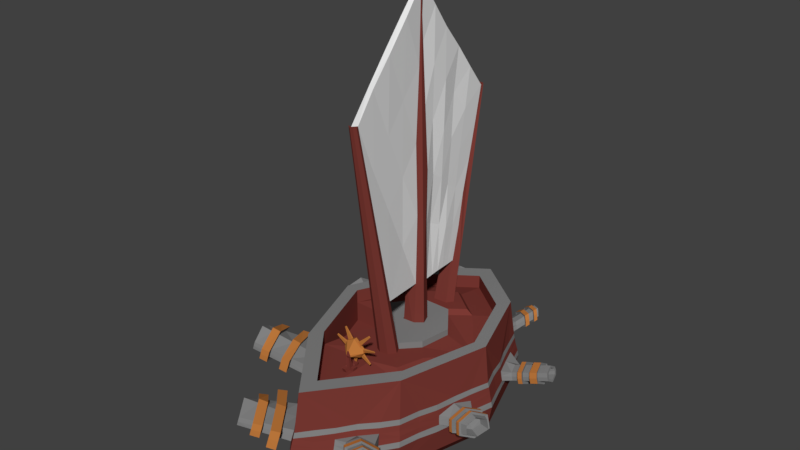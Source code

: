 # Source: pirateShip.blend  (saved by Blender 2.77.0; exported with 4.5.12 LTS)
import bpy
from mathutils import Matrix  # noqa: F401  (used for matrix-valued properties, if any)

bpy.ops.wm.read_factory_settings(use_empty=True)
scene = bpy.context.scene
scene.name = 'Scene'

# ---- collections
col_collection_1 = bpy.data.collections.new('Collection 1'); scene.collection.children.link(col_collection_1)

# ---- materials (node trees are filled in below, after node groups)
mat_material = bpy.data.materials.new('Material')
mat_material.alpha_threshold = 0.0
mat_material.use_transparent_shadow = False
mat_material.diffuse_color = (0.1931, 0.04085, 0.0328, 1.0)
mat_material.roughness = 0.5
mat_material_001 = bpy.data.materials.new('Material.001')
mat_material_001.alpha_threshold = 0.0
mat_material_001.use_transparent_shadow = False
mat_material_001.roughness = 0.5
mat_material_002 = bpy.data.materials.new('Material.002')
mat_material_002.alpha_threshold = 0.0
mat_material_002.use_transparent_shadow = False
mat_material_002.diffuse_color = (0.2234, 0.2234, 0.2234, 1.0)
mat_material_002.roughness = 0.5
mat_material_003 = bpy.data.materials.new('Material.003')
mat_material_003.alpha_threshold = 0.0
mat_material_003.use_transparent_shadow = False
mat_material_003.diffuse_color = (0.5122, 0.1871, 0.04451, 1.0)
mat_material_003.roughness = 0.5

# ---- material node trees

# ---- world
world_world = bpy.data.worlds.new('World'); scene.world = world_world
world_world.color = (0.05088, 0.05088, 0.05088)
world_world.use_sun_shadow = False
world_world.sun_shadow_jitter_overblur = 0.0
world_world.cycles.sampling_method = 'MANUAL'

# ---- meshes
me_plane = bpy.data.meshes.new('Plane')
me_plane.from_pydata([(0.02428, 1.309, 0.1357), (0.5657, 0.8964, 0.1357), (0.8493, 0.08426, 0.1357), (0.5915, -0.8439, 0.1357), (0.02428, -1.553, 0.1357), (-0.5687, -0.8181, 0.1357), (-0.891, 0.09715, 0.1357), (-0.4656, 0.9608, 0.1357), (0.02249, 1.374, -0.2532), (0.5945, 0.944, -0.2513), (0.8909, 0.08333, -0.2518), (0.6198, -0.8885, -0.2501), (0.02422, -1.631, -0.2532), (-0.5978, -0.8578, -0.2505), (-0.9385, 0.1023, -0.2494), (-0.4893, 1.009, -0.2502), (0.02308, 1.116, 0.1357), (0.4837, 0.7651, 0.1357), (0.725, 0.07416, 0.1357), (0.5056, -0.7155, 0.1357), (0.02308, -1.319, 0.1357), (-0.4814, -0.6936, 0.1357), (-0.7556, 0.08513, 0.1357), (-0.3937, 0.8199, 0.1357), (0.02308, 1.116, -0.005515), (0.4837, 0.7651, -0.005515), (0.725, 0.07416, -0.005515), (0.5056, -0.7155, -0.005515), (0.02308, -1.319, -0.005515), (-0.4814, -0.6936, -0.005515), (-0.7556, 0.08513, -0.005515), (-0.3937, 0.8199, -0.005515), (0.02652, 1.456, -0.5172), (0.6278, 0.9955, -0.5171), (0.9439, 0.09151, -0.5171), (0.6551, -0.9395, -0.5183), (0.02444, -1.729, -0.5164), (-0.6342, -0.9099, -0.5158), (-0.9948, 0.1049, -0.5159), (-0.5216, 1.066, -0.5155), (0.02475, 1.385, -0.7715), (0.5979, 0.9479, -0.7715), (0.8981, 0.08822, -0.7715), (0.6252, -0.8943, -0.7715), (0.02475, -1.645, -0.7715), (-0.603, -0.867, -0.7715), (-0.9441, 0.1019, -0.7715), (-0.4938, 1.016, -0.7715), (0.0229, 1.088, -0.9882), (0.4716, 0.7457, -0.9882), (0.7067, 0.07267, -0.9882), (0.493, -0.6966, -0.9882), (0.0229, -1.284, -0.9882), (-0.4686, -0.6752, -0.9882), (-0.7356, 0.08336, -0.9882), (-0.3831, 0.7992, -0.9882), (0.02112, 0.8028, -1.127), (0.3505, 0.5518, -1.127), (0.523, 0.05775, -1.127), (0.3662, -0.5069, -1.127), (0.02112, -0.9382, -1.127), (-0.3396, -0.4912, -1.127), (-0.5357, 0.0656, -1.127), (-0.2769, 0.591, -1.127), (-0.4018, 0.08513, -0.005515), (-0.1624, 0.4077, -0.005515), (0.1602, 0.4077, -0.005515), (0.3787, 0.1163, -0.005515), (0.3267, -0.2063, -0.005515), (-0.2353, -0.2271, -0.005515), (-0.06877, 0.1684, -0.005515), (0.08816, 0.1717, -0.005515), (0.1307, 0.06434, -0.005515), (0.05464, 0.001772, -0.005515), (-0.07126, -0.00704, -0.005515), (-0.1177, 0.08913, -0.005515), (-0.02589, 0.1273, 3.428), (-0.05023, 0.08525, 3.428), (-0.02705, 0.04588, 3.425), (0.01637, 0.05228, 3.416), (0.04651, 0.07652, 3.418), (0.03713, 0.1171, 3.425), (-0.4018, 0.08513, 0.05226), (-0.1624, 0.4077, 0.05226), (0.1602, 0.4077, 0.05226), (0.3787, 0.1163, 0.05226), (0.3267, -0.2063, 0.05226), (-0.2353, -0.2271, 0.05226), (-0.06877, 0.1684, 0.05226), (0.08816, 0.1717, 0.05226), (0.1307, 0.06434, 0.05226), (0.05464, 0.001772, 0.05226), (-0.07126, -0.00704, 0.05226), (-0.1177, 0.08913, 0.05226), (-0.3344, 0.557, 0.05226), (0.02023, 0.8061, 0.05226), (0.3485, 0.554, 0.05226), (-0.1018, 0.5012, 0.05226), (-0.1388, 0.5711, 0.05226), (-0.0679, 0.6441, 0.05226), (0.03486, 0.6451, 0.05226), (0.0924, 0.5773, 0.05226), (0.04616, 0.5095, 0.05226), (-0.06584, 1.022, 2.247), (-0.07683, 1.045, 2.254), (-0.04371, 1.08, 2.254), (0.004284, 1.08, 2.254), (0.03116, 1.048, 2.254), (0.02262, 1.023, 2.252), (0.4434, -0.342, 0.05226), (0.3553, -0.616, 0.05226), (0.09799, -0.6898, 0.05226), (-0.1569, -0.6017, 0.05226), (-0.3236, -0.373, 0.05226), (-0.01136, -0.3676, 0.05226), (0.1718, -0.3682, 0.05226), (0.2028, -0.4349, 0.05226), (0.148, -0.5016, 0.05226), (0.0694, -0.5207, 0.05226), (0.00985, -0.4873, 0.05226), (-0.05209, -0.4254, 0.05226), (0.0468, -0.8273, 2.407), (0.1147, -0.8183, 2.425), (0.1231, -0.8449, 2.421), (0.103, -0.8693, 2.421), (0.07417, -0.8763, 2.421), (0.05233, -0.8641, 2.421), (0.02962, -0.8414, 2.421), (-0.4814, -0.6936, -0.2188), (-0.7556, 0.08513, -0.2188), (-0.4018, 0.08513, -0.2188), (-0.2353, -0.2271, -0.2188), (-0.07782, -1.194, -0.005515), (-0.1787, -1.069, -0.005515), (-0.2796, -0.9436, -0.005515), (-0.3805, -0.8186, -0.005515), (0.08301, -0.8156, 0.04071), (0.06802, -0.9414, 0.02915), (0.05304, -1.067, 0.0176), (0.03806, -1.193, 0.006041), (-0.3655, -0.6928, 0.006041), (-0.2497, -0.6921, 0.0176), (-0.1338, -0.6913, 0.02915), (-0.01789, -0.6906, 0.04071), (-0.2646, -0.8178, 0.006041), (-0.1637, -0.9429, 0.006041), (-0.1488, -0.8171, 0.0176), (-0.06284, -1.068, 0.006041), (-0.04786, -0.9421, 0.0176), (-0.03288, -0.8163, 0.02915), (0.07801, -0.8575, 0.03686), (0.07302, -0.8994, 0.033), (-0.04286, -0.9002, 0.02145), (-0.03787, -0.8583, 0.0253), (-0.00923, -0.9419, 0.02145), (0.0294, -0.9416, 0.0253), (0.0007579, -0.858, 0.02915), (0.03439, -0.8997, 0.02915), (0.005752, -0.8161, 0.033), (0.04438, -0.8158, 0.03686), (0.03939, -0.8578, 0.033), (-0.004236, -0.8999, 0.0253), (-0.004861, -0.9026, 0.1768), (0.01574, -0.8932, 0.2268), (0.04758, -0.9022, 0.182), (0.00125, -0.8933, 0.2253), (0.08503, -0.8603, 0.07144), (0.08004, -0.9022, 0.06759), (0.04141, -0.9025, 0.06374), (0.0464, -0.8605, 0.06759), (-0.01347, -0.9593, 0.06416), (0.02516, -0.959, 0.06801), (-0.008474, -0.9173, 0.06801), (0.03015, -0.9171, 0.07187), (-0.06456, -0.9024, 0.04866), (-0.05957, -0.8604, 0.05251), (-0.02094, -0.8602, 0.05637), (-0.02593, -0.9021, 0.05251), (-0.03093, -0.944, 0.04866), (0.009925, -0.7979, 0.06867), (0.04855, -0.7976, 0.07252), (0.004931, -0.8398, 0.06481), (0.04356, -0.8396, 0.06867), (0.07961, -0.8161, 0.2613), (0.01784, -0.8161, 0.3209), (-0.06736, -0.8161, 0.2762), (-0.1014, -0.8161, 0.2016), (-0.02476, -0.8161, 0.1399), (0.08813, -0.8161, 0.1505), (0.1307, -0.8161, 0.2123), (0.07961, -0.8015, 0.2613), (0.01784, -0.8015, 0.3209), (-0.06736, -0.8015, 0.2762), (-0.1014, -0.8015, 0.2016), (-0.02476, -0.8015, 0.1399), (0.08813, -0.8015, 0.1505), (0.1235, -0.795, 0.2055), (0.07961, -0.7827, 0.2613), (0.01784, -0.7827, 0.3209), (-0.06736, -0.7827, 0.2762), (-0.1014, -0.7827, 0.2016), (-0.02476, -0.7827, 0.1399), (0.08813, -0.7827, 0.1505), (0.1222, -0.7773, 0.2116), (0.06379, -0.7609, 0.2516), (0.01776, -0.7609, 0.296), (-0.04572, -0.7609, 0.2627), (-0.07112, -0.7609, 0.2071), (-0.01398, -0.7609, 0.1611), (0.07014, -0.7609, 0.169), (0.1019, -0.7609, 0.2151), (0.04873, -0.8015, 0.2911), (-0.02476, -0.8015, 0.2985), (-0.0844, -0.8015, 0.2389), (-0.0631, -0.8015, 0.1707), (0.03169, -0.8015, 0.1452), (0.1094, -0.8015, 0.1814), (0.1137, -0.8068, 0.2374), (0.04873, -0.7827, 0.2911), (-0.02476, -0.7827, 0.2985), (-0.0844, -0.7827, 0.2389), (-0.0631, -0.7827, 0.1707), (0.03169, -0.7827, 0.1452), (0.1094, -0.7827, 0.1814), (0.1124, -0.7891, 0.2436), (-0.1014, -0.7921, 0.2016), (-0.02476, -0.7921, 0.1399), (0.01784, -0.7921, 0.3209), (-0.06736, -0.7921, 0.2762), (0.1228, -0.7862, 0.2086), (0.07961, -0.7921, 0.2613), (0.08813, -0.7921, 0.1505), (0.1094, -0.7921, 0.1814), (0.04873, -0.7921, 0.2911), (-0.0844, -0.7921, 0.2389), (0.03169, -0.7921, 0.1452), (0.1131, -0.7979, 0.2405), (-0.02476, -0.7921, 0.2985), (-0.0631, -0.7921, 0.1707), (-0.09711, -0.7954, 0.4028), (-0.1121, -0.7954, 0.3949), (-0.09711, -0.7888, 0.4028), (-0.1121, -0.7888, 0.3949), (-0.1121, -0.7921, 0.3949), (-0.09711, -0.7921, 0.4028), (0.19, -0.7921, 0.3921), (0.19, -0.7964, 0.3921), (0.1756, -0.7964, 0.406), (0.19, -0.7877, 0.3921), (0.1756, -0.7877, 0.406), (0.1756, -0.7921, 0.406), (-0.2036, -0.796, 0.2802), (-0.2107, -0.796, 0.2648), (-0.2036, -0.7882, 0.2802), (-0.2107, -0.7882, 0.2648), (-0.2107, -0.7921, 0.2648), (-0.2036, -0.7921, 0.2802), (-0.1063, -0.7967, 0.09722), (-0.08739, -0.7967, 0.08198), (-0.1063, -0.7874, 0.09722), (-0.08739, -0.7874, 0.08198), (-0.08739, -0.7921, 0.08198), (-0.1063, -0.7921, 0.09722), (0.2435, -0.801, 0.2672), (0.2472, -0.7965, 0.2549), (0.2429, -0.7942, 0.2695), (0.2467, -0.7896, 0.2573), (0.2469, -0.7931, 0.2561), (0.2432, -0.7976, 0.2684), (0.1836, -0.7921, 0.09664), (0.1836, -0.7965, 0.09664), (0.1937, -0.7965, 0.1113), (0.1836, -0.7876, 0.09664), (0.1937, -0.7876, 0.1113), (0.1937, -0.7921, 0.1113), (-0.0006623, -0.7921, 0.0632), (-0.0006623, -0.7959, 0.0632), (0.02235, -0.7959, 0.06537), (-0.0006623, -0.7882, 0.0632), (0.02235, -0.7882, 0.06537), (0.02235, -0.7921, 0.06537), (-0.1336, 0.4368, 0.09926), (0.1282, 0.4368, 0.09926), (-0.2731, 0.5579, 0.09926), (0.01466, 0.7601, 0.09926), (0.2811, 0.5555, 0.09926), (-0.08439, 0.5127, 0.09926), (-0.1144, 0.5694, 0.09926), (-0.05687, 0.6286, 0.09926), (0.02653, 0.6294, 0.09926), (0.07323, 0.5744, 0.09926), (0.0357, 0.5193, 0.09926), (-0.07042, 0.1569, 0.5603), (0.07692, 0.1655, 0.5445), (0.1183, 0.06599, 0.5476), (0.0568, 0.02264, 0.5441), (-0.04142, -0.003882, 0.5342), (-0.1061, 0.08838, 0.5476), (0.01998, -0.5772, 0.6173), (0.07054, -0.6055, 0.6173), (0.1373, -0.5893, 0.6173), (0.1838, -0.5327, 0.6173), (0.1575, -0.4761, 0.6173), (0.003972, -0.4765, 0.6167), (-0.0326, -0.5246, 0.6173), (0.07515, -0.1477, 3.181), (0.08473, -0.3772, 2.921), (0.09208, -0.6003, 2.678), (0.02744, -0.1725, 3.179), (0.02929, -0.3863, 2.927), (0.03987, -0.5996, 2.684), (0.01319, -0.7289, 1.97), (0.02636, -0.6545, 1.534), (-0.00182, -0.5677, 1.076), (0.008305, -0.6078, 1.958), (-0.01936, -0.4301, 1.477), (-0.03799, -0.2131, 1.021), (0.1043, -0.6203, 1.94), (0.08819, -0.4077, 1.492), (0.0693, -0.1902, 1.026), (-0.04913, -0.1154, 0.5648), (-0.03322, -0.2395, 0.5837), (-0.01345, -0.3588, 0.5982), (-0.02484, 0.02841, 2.685), (-0.004126, 0.004064, 1.992), (-0.03518, 0.0145, 1.274), (0.04737, 0.05943, 2.7), (0.04215, 0.03079, 1.976), (0.06448, 0.02847, 1.262), (0.05974, -0.1727, 2.449), (0.07845, -0.3921, 2.19), (0.06312, -0.1824, 1.728), (-0.01214, -0.2111, 1.729), (-0.004164, -0.3924, 2.197), (-0.01366, -0.1841, 2.442), (0.00394, -0.5411, 1.505), (-0.02535, -0.3308, 1.038), (-0.01511, -0.4482, 1.056), (0.07893, 0.6809, 0.5366), (0.02813, 0.7408, 0.5366), (-0.06258, 0.7399, 0.5366), (-0.1252, 0.6755, 0.5366), (0.03778, 0.6233, 0.5361), (-0.0928, 0.6183, 0.5357), (-0.05981, 0.151, 1.135), (-0.06364, 0.1528, 1.692), (-0.02435, 0.145, 2.294), (-0.04231, 0.1442, 2.867), (-0.04569, 1.014, 2.254), (-0.03216, 1.015, 2.254), (-0.01837, 1.015, 2.254), (-0.004243, 1.016, 2.254), (0.03236, 0.7117, 0.8775), (0.03173, 0.7713, 1.219), (0.02225, 0.8701, 1.566), (0.02181, 0.9509, 1.912), (0.01235, 0.1291, 2.845), (0.04149, 0.1432, 2.264), (0.08519, 0.1467, 1.698), (0.07858, 0.1496, 1.139), (-0.03346, 0.1606, 0.5482), (-0.004896, 0.1608, 0.5486), (0.02317, 0.1612, 0.5481), (0.05043, 0.1617, 0.5471), (-0.05867, 0.9236, 1.895), (-0.07643, 0.8444, 1.565), (-0.07381, 0.7749, 1.213), (-0.07752, 0.69, 0.8774), (0.01179, 0.6196, 0.5367), (-0.01501, 0.6182, 0.5365), (-0.04121, 0.6166, 0.5365), (-0.06773, 0.6151, 0.5363), (-0.02339, 0.3058, 3.183), (-0.03347, 0.468, 2.947), (-0.04772, 0.6494, 2.723), (-0.05397, 0.8325, 2.502), (0.03017, 0.2969, 3.188), (0.02353, 0.47, 2.952), (0.01547, 0.6675, 2.721), (0.02742, 0.8346, 2.488), (-0.06731, 0.2482, 0.5428), (-0.07439, 0.3427, 0.5419), (-0.08081, 0.4335, 0.5443), (-0.08665, 0.519, 0.5388), (0.06735, 0.2577, 0.5431), (0.06331, 0.3489, 0.5473), (0.0559, 0.4403, 0.5436), (0.0463, 0.5281, 0.5381), (-0.07938, 0.33, 0.9005), (-0.06097, 0.5246, 1.234), (-0.06649, 0.6824, 1.573), (-0.06169, 0.8563, 1.913), (-0.02905, 0.09101, 3.426), (-0.01222, 0.09774, 3.425), (0.004513, 0.1045, 3.425), (0.02092, 0.1109, 3.425), (-0.04855, 0.2773, 3.196), (-0.04004, 0.4519, 2.952), (-0.05313, 0.6364, 2.729), (-0.05926, 0.8267, 2.502), (0.02823, 0.2681, 1.083), (0.05199, 0.2733, 1.591), (0.03342, 0.2764, 2.118), (0.03761, 0.2846, 2.657), (0.04206, 0.3871, 1.03), (0.05738, 0.3963, 1.524), (0.05427, 0.42, 1.989), (0.04154, 0.4502, 2.459), (0.05635, 0.4767, 0.9738), (0.03795, 0.5151, 1.404), (0.03695, 0.5595, 1.862), (0.01135, 0.6146, 2.289), (0.04, 0.6086, 0.9377), (0.03414, 0.6438, 1.314), (0.03375, 0.6985, 1.701), (0.03215, 0.7699, 2.092), (-0.02372, 0.2784, 3.193), (-0.02769, 0.4555, 2.946), (-0.04109, 0.637, 2.724), (-0.04566, 0.8274, 2.504), (-0.003933, 0.2791, 3.188), (-0.01749, 0.4574, 2.947), (-0.02373, 0.6398, 2.721), (-0.03058, 0.8258, 2.499), (0.005054, 0.28, 3.185), (-0.007857, 0.453, 2.952), (-0.01308, 0.6518, 2.72), (-0.01034, 0.8333, 2.493), (0.01494, 0.2872, 3.184), (0.004342, 0.4623, 2.954), (0.002487, 0.6613, 2.721), (0.01116, 0.8332, 2.491), (-0.07457, 0.6095, 0.8783), (-0.07978, 0.51, 0.8851), (-0.0684, 0.6692, 1.222), (-0.07755, 0.4137, 0.8744), (-0.05965, 0.5916, 1.217), (-0.05929, 0.7523, 1.561), (-0.06397, 0.3336, 1.461), (-0.04214, 0.3209, 2.052), (-0.05737, 0.5023, 1.817), (-0.04279, 0.3231, 2.615), (-0.05476, 0.4999, 2.384), (-0.06406, 0.6818, 2.166), (-0.0408, 0.2499, 0.5426), (-0.0129, 0.252, 0.5429), (0.01452, 0.254, 0.5424), (0.04039, 0.2553, 0.5427), (-0.04738, 0.344, 0.5434), (-0.02011, 0.3452, 0.5445), (0.007714, 0.3465, 0.5456), (0.03617, 0.3481, 0.5468), (-0.05373, 0.4351, 0.5442), (-0.02571, 0.4362, 0.5441), (0.00272, 0.4376, 0.5438), (0.02886, 0.4391, 0.5439), (-0.06053, 0.5208, 0.5384), (-0.03404, 0.5227, 0.5382), (-0.006954, 0.5245, 0.5384), (0.01925, 0.5263, 0.5383), (0.01406, 0.7054, 0.8821), (0.005602, 0.7646, 1.224), (0.01085, 0.8661, 1.564), (-0.0009029, 0.953, 1.911), (-0.01358, 0.6985, 0.8848), (-0.0201, 0.7702, 1.226), (-0.01316, 0.8605, 1.569), (-0.01266, 0.9571, 1.91), (-0.03923, 0.6959, 0.8856), (-0.03677, 0.7779, 1.223), (-0.03493, 0.842, 1.567), (-0.02505, 0.9202, 1.908), (-0.0634, 0.6892, 0.8846), (-0.05546, 0.7779, 1.219), (-0.06151, 0.8386, 1.562), (-0.03933, 0.9183, 1.9), (0.1398, 1.289, -0.2464), (0.2504, 1.198, -0.2472), (0.3684, 1.114, -0.2502), (0.4771, 1.025, -0.2539), (0.6478, 0.771, -0.2588), (0.7083, 0.5958, -0.254), (0.7804, 0.4349, -0.2493), (0.8247, 0.2586, -0.2451), (0.8319, -0.1046, -0.2509), (0.7807, -0.2981, -0.2511), (0.7376, -0.4931, -0.2539), (0.6721, -0.6867, -0.2477), (0.5097, -1.033, -0.2486), (0.3726, -1.18, -0.249), (0.2595, -1.337, -0.255), (0.1393, -1.485, -0.2521), (-0.1019, -1.477, -0.2508), (-0.227, -1.32, -0.2571), (-0.347, -1.177, -0.2495), (-0.4784, -1.013, -0.2421), (-0.6613, -0.6632, -0.2575), (-0.7357, -0.4778, -0.258), (-0.8104, -0.2851, -0.255), (-0.8749, -0.09057, -0.2513), (-0.851, 0.2867, -0.2493), (-0.7572, 0.4575, -0.2547), (-0.6669, 0.6377, -0.2503), (-0.581, 0.8205, -0.2557), (-0.07526, 1.302, -0.2477), (-0.1798, 1.227, -0.2549), (-0.2843, 1.152, -0.2524), (-0.3923, 1.078, -0.2494), (0.1455, 1.364, -0.5125), (0.2652, 1.276, -0.5159), (0.3871, 1.176, -0.5192), (0.514, 1.089, -0.516), (0.6897, 0.8181, -0.5197), (0.7571, 0.6382, -0.5133), (0.8173, 0.4439, -0.5138), (0.8804, 0.2681, -0.5128), (0.893, -0.1093, -0.5173), (0.8284, -0.328, -0.5156), (0.769, -0.5342, -0.5247), (0.7125, -0.7284, -0.5115), (0.5343, -1.096, -0.5252), (0.4005, -1.256, -0.515), (0.2749, -1.418, -0.5197), (0.1497, -1.575, -0.516), (-0.1108, -1.568, -0.5138), (-0.237, -1.396, -0.5137), (-0.3686, -1.242, -0.5126), (-0.5133, -1.078, -0.5239), (-0.7114, -0.7198, -0.5206), (-0.7818, -0.5139, -0.5092), (-0.8544, -0.2933, -0.5227), (-0.9172, -0.09532, -0.5139), (-0.9053, 0.2863, -0.5161), (-0.7992, 0.4858, -0.5142), (-0.7056, 0.686, -0.5106), (-0.6141, 0.8834, -0.5203), (-0.08519, 1.372, -0.5172), (-0.189, 1.298, -0.5173), (-0.3011, 1.218, -0.5131), (-0.4077, 1.142, -0.5191), (-0.9482, 0.1025, -0.3022), (-0.9592, 0.1048, -0.3566), (-0.9717, 0.1051, -0.4104), (-0.9836, 0.1039, -0.4655), (-0.6281, -0.9013, -0.4651), (-0.6182, -0.8901, -0.4073), (-0.614, -0.8778, -0.3572), (-0.6073, -0.8677, -0.3049), (0.0239, -1.65, -0.3045), (0.02584, -1.672, -0.3545), (0.0254, -1.691, -0.4089), (0.02568, -1.709, -0.4623), (0.6504, -0.9279, -0.4613), (0.6429, -0.9183, -0.4105), (0.6316, -0.9086, -0.3569), (0.6259, -0.8984, -0.3027), (0.9007, 0.08692, -0.3025), (0.9115, 0.09104, -0.3589), (0.9213, 0.0909, -0.4114), (0.9333, 0.09134, -0.4606), (0.6226, 0.9853, -0.462), (0.6153, 0.9726, -0.4107), (0.605, 0.9624, -0.3576), (0.5995, 0.9528, -0.3008), (-0.4944, 1.022, -0.3045), (-0.501, 1.03, -0.3569), (-0.5069, 1.041, -0.4094), (-0.5105, 1.056, -0.4607), (0.02621, 1.436, -0.4631), (0.02337, 1.422, -0.4115), (0.02322, 1.405, -0.3573), (0.02411, 1.392, -0.3024), (-0.3946, 1.088, -0.3042), (-0.399, 1.103, -0.3577), (-0.4008, 1.116, -0.411), (-0.4017, 1.129, -0.4657), (-0.2861, 1.164, -0.3069), (-0.291, 1.182, -0.358), (-0.2977, 1.205, -0.4624), (-0.1818, 1.239, -0.3085), (-0.1856, 1.254, -0.3588), (-0.1867, 1.269, -0.4124), (-0.1855, 1.284, -0.4643), (-0.07464, 1.317, -0.2995), (-0.07812, 1.331, -0.3565), (-0.07988, 1.346, -0.4099), (-0.08262, 1.359, -0.4649), (0.1399, 1.305, -0.2997), (0.1443, 1.319, -0.3544), (0.1436, 1.333, -0.4084), (0.143, 1.349, -0.4603), (0.2528, 1.214, -0.3011), (0.2563, 1.228, -0.3554), (0.4217, 1.257, -0.427), (0.2621, 1.259, -0.4631), (0.3704, 1.126, -0.3031), (0.3735, 1.136, -0.3576), (0.3783, 1.153, -0.4089), (0.384, 1.166, -0.4646), (0.4828, 1.037, -0.3084), (0.4936, 1.052, -0.358), (0.4982, 1.062, -0.4093), (0.5087, 1.075, -0.4651), (0.8444, -0.1045, -0.3011), (0.8499, -0.1305, -0.3621), (0.8622, -0.1306, -0.4118), (0.8718, -0.1327, -0.4595), (0.7903, -0.3033, -0.3057), (0.7891, -0.3084, -0.3176), (0.9082, -0.3392, -0.5168), (0.8238, -0.3289, -0.5046), (0.7434, -0.5051, -0.308), (0.7577, -0.4894, -0.3678), (0.7615, -0.4971, -0.4168), (0.7676, -0.5009, -0.4619), (0.6783, -0.6957, -0.3014), (0.6886, -0.702, -0.3557), (0.6963, -0.7094, -0.4064), (0.701, -0.7193, -0.459), (-0.1039, -1.495, -0.3062), (-0.1028, -1.511, -0.3549), (-0.1061, -1.531, -0.4064), (-0.1112, -1.549, -0.4608), (-0.2283, -1.333, -0.3075), (-0.2312, -1.35, -0.3608), (-0.2365, -1.381, -0.4633), (-0.3503, -1.19, -0.2981), (-0.3534, -1.205, -0.3525), (-0.3595, -1.215, -0.4054), (-0.3641, -1.228, -0.4627), (-0.4843, -1.024, -0.2983), (-0.493, -1.039, -0.353), (-0.5009, -1.052, -0.408), (-0.5057, -1.064, -0.4681), (-0.8616, 0.288, -0.3042), (-0.873, 0.2857, -0.3571), (-0.8826, 0.2838, -0.4103), (-0.895, 0.2819, -0.4617), (-0.7659, 0.4637, -0.3075), (-0.7754, 0.4677, -0.3588), (-1.325, 0.6136, -0.2804), (-0.7888, 0.4795, -0.4634), (-0.6754, 0.6459, -0.3004), (-0.6819, 0.6556, -0.3543), (-0.6896, 0.6687, -0.4053), (-0.7009, 0.677, -0.4593), (-0.5865, 0.8302, -0.3098), (-0.5951, 0.8448, -0.3591), (-0.6017, 0.8597, -0.415), (-0.6079, 0.8709, -0.4681), (0.6554, 0.7797, -0.3091), (0.6651, 0.7886, -0.3637), (0.6748, 0.8017, -0.4131), (0.6799, 0.8093, -0.4669), (0.7183, 0.6062, -0.3076), (0.729, 0.6128, -0.3567), (0.859, 0.5316, -0.3891), (0.7471, 0.6298, -0.4606), (0.7877, 0.4377, -0.3007), (0.7946, 0.4391, -0.3555), (0.8029, 0.4389, -0.4063), (0.8121, 0.4411, -0.4601), (0.8367, 0.2603, -0.2975), (0.8475, 0.2613, -0.353), (0.8574, 0.2644, -0.4041), (0.869, 0.2659, -0.4596), (0.5144, -1.047, -0.3039), (0.5183, -1.059, -0.3578), (0.5222, -1.069, -0.4149), (0.5292, -1.082, -0.4721), (0.378, -1.194, -0.3018), (0.3861, -1.211, -0.3567), (0.372, -1.341, -0.3558), (0.3911, -1.241, -0.4606), (0.262, -1.354, -0.3055), (0.2654, -1.369, -0.3619), (0.2704, -1.385, -0.4143), (0.2734, -1.401, -0.4672), (0.1427, -1.506, -0.3066), (0.1425, -1.522, -0.3596), (0.146, -1.538, -0.41), (0.1471, -1.556, -0.4645), (-0.6717, -0.6749, -0.3098), (-0.6793, -0.6856, -0.3645), (-0.69, -0.6955, -0.4171), (-0.7007, -0.7081, -0.4685), (-0.745, -0.4853, -0.3101), (-0.7526, -0.4939, -0.3606), (-1.308, -0.8195, -0.2424), (-0.7721, -0.5064, -0.4595), (-0.8193, -0.2873, -0.3071), (-0.8278, -0.288, -0.3621), (-0.8379, -0.2909, -0.4143), (-0.8465, -0.2901, -0.4708), (-0.8838, -0.08943, -0.3013), (-0.8917, -0.09253, -0.3557), (-0.8995, -0.09418, -0.4058), (-0.9065, -0.09647, -0.4621), (1.173, -0.3197, -0.3122), (1.185, -0.3197, -0.3619), (1.195, -0.3208, -0.4097), (1.112, -0.4112, -0.2678), (1.147, -0.4217, -0.4548), (1.081, -0.5042, -0.3179), (1.084, -0.5082, -0.3669), (1.091, -0.5102, -0.412), (0.9562, -0.2217, -0.4716), (0.8735, -0.3269, -0.3297), (0.8421, -0.4354, -0.3799), (0.9344, -0.2204, -0.3742), (0.9466, -0.2204, -0.4239), (0.8521, -0.4423, -0.474), (0.8459, -0.44, -0.4289), (1.12, -0.2708, -0.4387), (0.9884, -0.4944, -0.3328), (1.0, -0.5017, -0.4414), (1.065, -0.3938, -0.4907), (1.025, -0.381, -0.275), (1.095, -0.2694, -0.3263), (1.109, -0.2695, -0.3836), (0.9929, -0.4993, -0.3894), (1.149, -0.2829, -0.4311), (1.018, -0.5028, -0.3253), (1.029, -0.5099, -0.4338), (1.094, -0.4038, -0.4832), (1.054, -0.3912, -0.2674), (1.124, -0.2815, -0.3187), (1.138, -0.2816, -0.376), (1.022, -0.5076, -0.3818), (0.9672, -0.3596, -0.5014), (0.9325, -0.3478, -0.3144), (0.9934, -0.245, -0.3589), (1.006, -0.245, -0.4085), (0.905, -0.4569, -0.4136), (1.015, -0.2462, -0.4563), (0.9011, -0.4524, -0.3646), (0.9111, -0.4591, -0.4586), (1.043, -0.2578, -0.4491), (0.9288, -0.4604, -0.3574), (0.9388, -0.467, -0.4514), (0.9949, -0.3692, -0.4942), (0.9602, -0.3576, -0.3072), (1.021, -0.2565, -0.3517), (1.033, -0.2566, -0.4013), (0.9327, -0.4648, -0.4064), (1.101, -0.4061, -0.5079), (1.065, -0.3944, -0.5173), (1.051, -0.3914, -0.24), (1.015, -0.3795, -0.2494), (1.139, -0.2638, -0.3037), (1.102, -0.2497, -0.3131), (1.156, -0.2639, -0.3748), (1.12, -0.2498, -0.3842), (1.012, -0.5268, -0.382), (0.9757, -0.5171, -0.3914), (0.9845, -0.5199, -0.456), (0.9702, -0.5115, -0.3212), (1.134, -0.2513, -0.4526), (1.17, -0.2654, -0.4432), (1.006, -0.5213, -0.3118), (1.021, -0.5296, -0.4466), (1.006, -0.3745, -0.5304), (0.967, -0.361, -0.5406), (0.9571, -0.3581, -0.2667), (0.9181, -0.3443, -0.2768), (1.043, -0.2155, -0.3294), (1.004, -0.1992, -0.3395), (1.06, -0.2156, -0.3995), (1.021, -0.1994, -0.4096), (0.9183, -0.5093, -0.4065), (0.8792, -0.4981, -0.4167), (1.035, -0.2011, -0.477), (0.8738, -0.4918, -0.3476), (0.8879, -0.5012, -0.4803), (1.074, -0.2173, -0.4668), (0.9129, -0.5031, -0.3374), (0.9269, -0.5124, -0.4701), (1.073, -0.2983, -0.3362), (1.082, -0.2984, -0.3751), (1.09, -0.2992, -0.4124), (1.025, -0.3698, -0.3015), (1.009, -0.3875, -0.3512), (1.052, -0.3781, -0.4477), (1.001, -0.4426, -0.3407), (1.004, -0.4457, -0.379), (1.008, -0.4472, -0.4142), (0.8104, -1.416, -0.2971), (0.8171, -1.418, -0.3437), (0.8219, -1.424, -0.3915), (0.6933, -1.464, -0.232), (0.7023, -1.491, -0.449), (0.5993, -1.531, -0.2985), (0.6043, -1.537, -0.3432), (0.6112, -1.54, -0.3861), (0.377, -1.349, -0.4016), (0.6008, -1.207, -0.4514), (0.5957, -1.2, -0.4022), (0.4785, -1.288, -0.4985), (0.3834, -1.353, -0.446), (0.4701, -1.26, -0.2985), (0.5895, -1.197, -0.354), (0.5366, -1.481, -0.3606), (0.7512, -1.353, -0.3611), (0.6357, -1.431, -0.4637), (0.5316, -1.475, -0.3156), (0.756, -1.359, -0.4093), (0.5433, -1.484, -0.4039), (0.6268, -1.403, -0.2518), (0.7446, -1.351, -0.3141), (0.5569, -1.498, -0.3554), (0.7709, -1.373, -0.3559), (0.6557, -1.449, -0.4593), (0.5519, -1.492, -0.3105), (0.7758, -1.378, -0.404), (0.5637, -1.501, -0.3986), (0.6468, -1.421, -0.2459), (0.7644, -1.371, -0.309), (0.4329, -1.392, -0.3405), (0.66, -1.265, -0.4353), (0.4444, -1.403, -0.43), (0.5298, -1.315, -0.2807), (0.6486, -1.256, -0.3388), (0.4378, -1.399, -0.386), (0.655, -1.259, -0.3865), (0.5384, -1.342, -0.4852), (0.4694, -1.425, -0.3779), (0.6857, -1.289, -0.3784), (0.5695, -1.371, -0.4783), (0.4644, -1.419, -0.3325), (0.6907, -1.295, -0.427), (0.476, -1.429, -0.4216), (0.5609, -1.343, -0.2715), (0.6793, -1.286, -0.3309), (0.5297, -1.506, -0.2999), (0.5048, -1.486, -0.3062), (0.8039, -1.368, -0.4144), (0.7797, -1.344, -0.421), (0.5441, -1.518, -0.4078), (0.5192, -1.497, -0.4144), (0.6459, -1.42, -0.2208), (0.6214, -1.398, -0.2281), (0.7899, -1.358, -0.2981), (0.7657, -1.334, -0.3043), (0.5109, -1.493, -0.3613), (0.7737, -1.337, -0.3619), (0.6323, -1.432, -0.4876), (0.5358, -1.514, -0.3549), (0.798, -1.361, -0.3555), (0.6568, -1.454, -0.4822), (0.4422, -1.436, -0.321), (0.4032, -1.404, -0.3309), (0.7218, -1.284, -0.4378), (0.6838, -1.247, -0.448), (0.4565, -1.45, -0.4311), (0.4174, -1.418, -0.4414), (0.5613, -1.343, -0.2456), (0.523, -1.308, -0.257), (0.7077, -1.273, -0.319), (0.6697, -1.235, -0.3288), (0.5336, -1.342, -0.5097), (0.4093, -1.412, -0.3871), (0.6776, -1.239, -0.3877), (0.4484, -1.445, -0.3771), (0.7156, -1.276, -0.3777), (0.572, -1.377, -0.5012), (0.6908, -1.333, -0.3276), (0.6957, -1.334, -0.3617), (0.6992, -1.338, -0.3967), (0.605, -1.367, -0.2799), (0.5884, -1.364, -0.3039), (0.6116, -1.387, -0.4389), (0.536, -1.417, -0.3286), (0.5397, -1.421, -0.3614), (0.5448, -1.423, -0.3928), (1.204, 0.7607, -0.2885), (1.217, 0.7642, -0.3278), (1.227, 0.753, -0.368), (1.203, 0.6778, -0.2336), (1.07, 0.7018, -0.3458), (1.252, 0.6617, -0.3965), (1.228, 0.5858, -0.2635), (1.239, 0.574, -0.3025), (1.248, 0.5763, -0.344), (0.8693, 0.5209, -0.4291), (0.8475, 0.7174, -0.4942), (0.838, 0.7269, -0.4528), (0.8767, 0.618, -0.5196), (0.879, 0.5231, -0.4718), (0.8306, 0.6311, -0.362), (0.8255, 0.7225, -0.4126), (1.136, 0.5592, -0.3378), (1.111, 0.7538, -0.3626), (1.148, 0.6496, -0.4308), (1.125, 0.5707, -0.2985), (1.121, 0.7431, -0.4031), (1.145, 0.5615, -0.3796), (1.1, 0.6648, -0.2694), (1.099, 0.7501, -0.3231), (1.068, 0.5623, -0.3179), (1.063, 0.7376, -0.4226), (1.089, 0.5533, -0.3993), (1.042, 0.6576, -0.2892), (1.04, 0.7442, -0.3422), (1.079, 0.551, -0.3573), (1.053, 0.748, -0.3819), (1.09, 0.6428, -0.4498), (1.074, 0.517, -0.3563), (1.149, 0.5279, -0.3302), (1.039, 0.7796, -0.3891), (1.117, 0.7873, -0.3634), (1.088, 0.6394, -0.4796), (1.166, 0.6484, -0.4543), (1.163, 0.531, -0.386), (1.1, 0.7823, -0.3107), (1.101, 0.6686, -0.2391), (1.13, 0.7731, -0.4174), (1.136, 0.5433, -0.2779), (1.06, 0.5321, -0.3037), (1.052, 0.7658, -0.4433), (1.087, 0.52, -0.4123), (1.025, 0.659, -0.2655), (1.022, 0.7745, -0.3362), (0.943, 0.5439, -0.3605), (0.9339, 0.7255, -0.4655), (0.9631, 0.5352, -0.4427), (0.9154, 0.6417, -0.3328), (0.9117, 0.7312, -0.3844), (0.9533, 0.5329, -0.4003), (0.9242, 0.7354, -0.4243), (0.9622, 0.628, -0.4916), (0.986, 0.5376, -0.3891), (0.9577, 0.7387, -0.4133), (0.9954, 0.6318, -0.4807), (0.9756, 0.5487, -0.3494), (0.9674, 0.7287, -0.4543), (0.9957, 0.5399, -0.4314), (0.9484, 0.6458, -0.3215), (0.9452, 0.7346, -0.3734), (0.9837, 0.5148, -0.327), (0.9384, 0.5082, -0.3424), (0.9723, 0.7645, -0.4726), (0.9257, 0.7601, -0.488), (1.012, 0.5026, -0.4408), (0.9662, 0.4961, -0.4564), (0.9459, 0.6495, -0.2883), (0.9001, 0.6438, -0.304), (0.9414, 0.7726, -0.3603), (0.895, 0.768, -0.3755), (0.9527, 0.4929, -0.3976), (0.9124, 0.7737, -0.431), (0.9651, 0.6248, -0.5243), (0.998, 0.4995, -0.3821), (0.9588, 0.7783, -0.4156), (1.011, 0.6301, -0.5092), (1.21, 0.736, -0.2942), (1.22, 0.7385, -0.3223), (1.227, 0.7305, -0.3511), (1.21, 0.6766, -0.2549), (1.245, 0.6651, -0.3716), (1.227, 0.6107, -0.2763), (1.235, 0.6023, -0.3042), (1.242, 0.6039, -0.3339), (1.08, 0.7043, -0.3739), (1.087, 0.6963, -0.4027), (1.07, 0.6424, -0.3064), (1.076, 0.6653, -0.3202), (1.105, 0.6309, -0.4231), (1.088, 0.5765, -0.3278), (1.095, 0.568, -0.3557), (1.102, 0.5697, -0.3855), (-0.7735, -0.3826, -0.7715), (-0.6021, -0.2959, -0.9882), (-0.4376, -0.2128, -1.127), (-0.4018, 0.08513, 0.1192), (-0.1624, 0.4077, 0.1192), (0.1602, 0.4077, 0.1192), (0.3787, 0.1163, 0.1192), (0.3267, -0.2063, 0.1192), (-0.2353, -0.2271, 0.1192), (-0.06877, 0.1684, 0.1192), (0.08816, 0.1717, 0.1192), (0.1307, 0.06434, 0.1192), (0.05464, 0.001772, 0.1192), (-0.07126, -0.00704, 0.1192), (-0.1177, 0.08913, 0.1192), (-0.01136, -0.3676, 0.1192), (0.1718, -0.3682, 0.1192), (0.4055, 1.535, -0.2766), (0.4118, 1.53, -0.3238), (0.4241, 1.523, -0.3623), (0.4667, 1.502, -0.2274), (0.35, 1.408, -0.3971), (0.4919, 1.486, -0.3521), (0.5346, 1.465, -0.2165), (0.5489, 1.456, -0.254), (0.5576, 1.45, -0.3004), (0.2678, 1.344, -0.4436), (0.2621, 1.347, -0.3958), (0.3276, 1.309, -0.3509), (0.4132, 1.261, -0.3798), (0.279, 1.339, -0.4833), (0.3997, 1.268, -0.3411), (0.3511, 1.297, -0.4741), (0.5397, 1.425, -0.3171), (0.4483, 1.477, -0.2437), (0.4733, 1.461, -0.3682), (0.3928, 1.506, -0.3396), (0.3866, 1.51, -0.2923), (0.531, 1.43, -0.2706), (0.405, 1.499, -0.3783), (0.5168, 1.439, -0.2329), (0.378, 1.487, -0.3519), (0.3718, 1.491, -0.3046), (0.517, 1.41, -0.2836), (0.39, 1.48, -0.3907), (0.5029, 1.419, -0.2457), (0.5257, 1.405, -0.3301), (0.434, 1.457, -0.2564), (0.4588, 1.441, -0.3808), (0.4254, 1.524, -0.2796), (0.43, 1.521, -0.3136), (0.4388, 1.515, -0.3413), (0.4695, 1.5, -0.2441), (0.4877, 1.488, -0.334), (0.5184, 1.473, -0.2363), (0.5287, 1.467, -0.2633), (0.535, 1.463, -0.2968), (0.3546, 1.405, -0.4311), (0.3634, 1.399, -0.4588), (0.3941, 1.385, -0.3616), (0.3818, 1.391, -0.3943), (0.4122, 1.373, -0.4514), (0.443, 1.358, -0.3537), (0.4533, 1.351, -0.3808), (0.4596, 1.347, -0.4142), (0.5512, 1.385, -0.3391), (0.5701, 1.412, -0.3215), (0.4271, 1.455, -0.2393), (0.4464, 1.482, -0.2221), (0.4607, 1.434, -0.4076), (0.4803, 1.46, -0.3906), (0.3878, 1.511, -0.4043), (0.5391, 1.431, -0.2075), (0.5583, 1.419, -0.2586), (0.3629, 1.527, -0.2879), (0.3713, 1.521, -0.3519), (0.3512, 1.495, -0.3686), (0.3429, 1.501, -0.3045), (0.5394, 1.392, -0.2761), (0.3676, 1.486, -0.4211), (0.5203, 1.403, -0.2248), (0.3229, 1.415, -0.3978), (0.3169, 1.419, -0.3502), (0.4651, 1.336, -0.3317), (0.3345, 1.409, -0.437), (0.4513, 1.343, -0.2934), (0.4737, 1.331, -0.3786), (0.3808, 1.383, -0.3036), (0.405, 1.369, -0.4275), (0.4903, 1.354, -0.3631), (0.3977, 1.407, -0.2885), (0.4222, 1.392, -0.4126), (0.3404, 1.438, -0.3832), (0.3344, 1.442, -0.3357), (0.4817, 1.359, -0.3163), (0.3522, 1.432, -0.4222), (0.4678, 1.367, -0.2782), (0.3181, 1.457, -0.3924), (0.2942, 1.426, -0.4123), (0.3099, 1.462, -0.3278), (0.2861, 1.43, -0.3476), (0.5103, 1.349, -0.3015), (0.4878, 1.317, -0.3224), (0.3342, 1.448, -0.4456), (0.31, 1.417, -0.4657), (0.4914, 1.36, -0.2495), (0.469, 1.327, -0.2702), (0.406, 1.362, -0.4527), (0.373, 1.382, -0.2842), (0.4994, 1.31, -0.3862), (0.522, 1.343, -0.3652), (0.3961, 1.414, -0.2637), (0.4293, 1.394, -0.4324), (-0.6995, 1.581, -0.2456), (-0.7087, 1.585, -0.2861), (-0.7069, 1.598, -0.3303), (-0.6147, 1.63, -0.1916), (-0.6268, 1.672, -0.3791), (-0.531, 1.699, -0.2433), (-0.5304, 1.713, -0.2872), (-0.5387, 1.717, -0.3259), (-0.6995, 1.581, -0.2456), (-0.7087, 1.585, -0.2861), (-0.7069, 1.598, -0.3303), (-0.6147, 1.63, -0.1916), (-0.4119, 1.178, -0.3765), (-0.6268, 1.672, -0.3791), (-0.531, 1.699, -0.2433), (-0.5304, 1.713, -0.2872), (-0.5387, 1.717, -0.3259), (-0.6712, 1.607, -0.2579), (-0.6768, 1.61, -0.283), (-0.6757, 1.618, -0.3104), (-0.6185, 1.638, -0.2244), (-0.626, 1.664, -0.3407), (-0.5666, 1.681, -0.2564), (-0.5662, 1.689, -0.2837), (-0.5713, 1.692, -0.3077), (-0.4175, 1.18, -0.4016), (-0.4164, 1.188, -0.429), (-0.3593, 1.208, -0.343), (-0.3909, 1.23, -0.3561), (-0.3667, 1.234, -0.4593), (-0.3073, 1.251, -0.375), (-0.3069, 1.26, -0.4023), (-0.3121, 1.262, -0.4263), (-0.5442, 1.532, -0.2279), (-0.4363, 1.383, -0.2833), (-0.3406, 1.453, -0.3069), (-0.4557, 1.602, -0.2684), (-0.4617, 1.623, -0.356), (-0.344, 1.478, -0.4022), (-0.4454, 1.415, -0.425), (-0.555, 1.57, -0.3972), (-0.5386, 1.339, -0.4049), (-0.6404, 1.495, -0.3598), (-0.634, 1.477, -0.27), (-0.5338, 1.317, -0.3074), (-0.6416, 1.483, -0.3133), (-0.539, 1.326, -0.355), (-0.4555, 1.616, -0.3145), (-0.3409, 1.468, -0.3562), (-0.5192, 1.497, -0.2407), (-0.4291, 1.567, -0.2773), (-0.4345, 1.589, -0.3667), (-0.5297, 1.534, -0.4037), (-0.6168, 1.459, -0.3702), (-0.6108, 1.44, -0.2787), (-0.6178, 1.446, -0.3229), (-0.429, 1.582, -0.3242), (-0.3946, 1.579, -0.2641), (-0.4298, 1.624, -0.2524), (-0.5276, 1.535, -0.4312), (-0.5612, 1.583, -0.4227), (-0.6429, 1.436, -0.387), (-0.674, 1.484, -0.3732), (-0.4296, 1.643, -0.3133), (-0.6757, 1.467, -0.3117), (-0.4378, 1.652, -0.3682), (-0.6657, 1.459, -0.2545), (-0.5468, 1.532, -0.1988), (-0.5138, 1.486, -0.2157), (-0.4017, 1.608, -0.3824), (-0.635, 1.41, -0.2659), (-0.6443, 1.419, -0.3245), (-0.3945, 1.598, -0.3261), (-0.4561, 1.41, -0.2732), (-0.3656, 1.505, -0.3937), (-0.5522, 1.347, -0.3005), (-0.5578, 1.355, -0.3473), (-0.362, 1.496, -0.3486), (-0.3617, 1.481, -0.2999), (-0.4655, 1.443, -0.4199), (-0.5573, 1.368, -0.3966), (-0.4596, 1.409, -0.2304), (-0.4289, 1.367, -0.2461), (-0.3195, 1.556, -0.4169), (-0.286, 1.515, -0.43), (-0.6083, 1.311, -0.2728), (-0.5798, 1.266, -0.2834), (-0.617, 1.324, -0.3451), (-0.5878, 1.279, -0.357), (-0.3139, 1.542, -0.3471), (-0.2813, 1.5, -0.3589), (-0.2808, 1.476, -0.2826), (-0.5873, 1.3, -0.4343), (-0.4429, 1.417, -0.4654), (-0.3135, 1.518, -0.2717), (-0.4741, 1.461, -0.4575), (-0.6162, 1.344, -0.4215), (-1.35, 0.5726, -0.2683), (-1.357, 0.5709, -0.3092), (-1.363, 0.5769, -0.3468), (-1.254, 0.6982, -0.1674), (-1.291, 0.7306, -0.4526), (-1.203, 0.8571, -0.2662), (-1.209, 0.8666, -0.3054), (-1.22, 0.868, -0.3455), (-1.331, 0.6124, -0.3094), (-1.334, 0.6166, -0.3361), (-1.258, 0.7026, -0.2089), (-1.284, 0.7256, -0.4111), (-1.221, 0.8152, -0.2789), (-1.226, 0.822, -0.3067), (-1.233, 0.823, -0.3352), (-1.155, 0.5368, -0.311), (-1.161, 0.5356, -0.34), (-1.164, 0.5399, -0.3666), (-1.088, 0.6259, -0.2395), (-1.014, 0.6125, -0.3534), (-1.114, 0.6488, -0.4417), (-1.051, 0.7385, -0.3095), (-1.056, 0.7453, -0.3373), (-1.063, 0.7462, -0.3657), (-1.067, 0.8044, -0.2892), (-1.073, 0.8149, -0.3315), (-1.24, 0.4998, -0.3768), (-1.233, 0.4959, -0.3356), (-1.16, 0.665, -0.4554), (-1.084, 0.8181, -0.3752), (-1.129, 0.638, -0.2174), (-1.225, 0.4976, -0.2915), (-1.021, 0.7866, -0.297), (-1.199, 0.4738, -0.387), (-1.038, 0.8012, -0.3853), (-1.087, 0.6177, -0.2343), (-1.183, 0.4723, -0.2994), (-1.027, 0.7974, -0.3403), (-1.191, 0.4705, -0.3446), (-1.116, 0.6428, -0.4564), (-0.9908, 0.8526, -0.341), (-1.053, 0.8763, -0.329), (-1.213, 0.4086, -0.3467), (-1.27, 0.443, -0.3346), (-1.11, 0.6426, -0.4986), (-1.171, 0.6727, -0.4973), (-1.068, 0.8806, -0.3884), (-1.259, 0.4454, -0.2747), (-1.129, 0.636, -0.174), (-1.28, 0.4484, -0.3905), (-1.044, 0.8621, -0.2715), (-0.9816, 0.8379, -0.2821), (-1.224, 0.413, -0.4043), (-1.006, 0.8577, -0.402), (-1.071, 0.6084, -0.197), (-1.202, 0.4109, -0.2853), (-0.8746, 0.7301, -0.3217), (-1.068, 0.391, -0.4192), (-0.8927, 0.7476, -0.4172), (-0.9525, 0.553, -0.288), (-1.049, 0.3918, -0.3243), (-0.8817, 0.7419, -0.3683), (-1.058, 0.39, -0.3729), (-0.9746, 0.5724, -0.4594), (-0.8307, 0.7131, -0.3291), (-1.029, 0.3661, -0.4289), (-0.849, 0.7315, -0.4268), (-0.9121, 0.5336, -0.3041), (-1.009, 0.3676, -0.3318), (-0.838, 0.7252, -0.3768), (-1.018, 0.3658, -0.3814), (-0.9323, 0.5512, -0.4603), (-0.796, 0.7903, -0.3772), (-0.8564, 0.8134, -0.3656), (-1.045, 0.2939, -0.3836), (-1.1, 0.3273, -0.3719), (-0.9262, 0.55, -0.4926), (-0.9847, 0.5792, -0.4914), (-0.8717, 0.8212, -0.433), (-1.088, 0.3298, -0.3047), (-0.9542, 0.5524, -0.2546), (-1.114, 0.3287, -0.4358), (-0.8466, 0.797, -0.3011), (-0.7859, 0.7735, -0.3114), (-1.059, 0.2943, -0.4492), (-0.8113, 0.799, -0.4463), (-0.8984, 0.5256, -0.2769), (-1.032, 0.2964, -0.315), (-1.287, -0.8611, -0.2343), (-1.296, -0.8692, -0.2757), (-1.307, -0.8704, -0.3141), (-1.326, -0.7077, -0.1346), (-1.096, -0.6661, -0.3207), (-1.379, -0.7441, -0.4074), (-1.403, -0.5531, -0.2338), (-1.412, -0.5522, -0.2735), (-1.416, -0.5576, -0.3158), (-1.314, -0.8252, -0.2714), (-1.321, -0.826, -0.2983), (-1.334, -0.7119, -0.1725), (-1.372, -0.7375, -0.3637), (-1.389, -0.6036, -0.242), (-1.395, -0.603, -0.2698), (-1.398, -0.6067, -0.2995), (-1.1, -0.6703, -0.3416), (-1.106, -0.6709, -0.361), (-1.115, -0.5886, -0.2702), (-1.139, -0.6263, -0.284), (-1.142, -0.607, -0.4082), (-1.154, -0.5104, -0.3204), (-1.159, -0.5099, -0.3405), (-1.161, -0.5127, -0.3618), (-1.17, -0.8273, -0.2594), (-1.215, -0.6665, -0.1781), (-1.262, -0.6983, -0.4175), (-1.19, -0.8392, -0.3438), (-1.179, -0.8358, -0.3029), (-1.306, -0.5061, -0.3456), (-1.301, -0.5019, -0.3006), (-1.292, -0.5021, -0.2585), (-1.112, -0.8106, -0.2718), (-1.204, -0.6756, -0.4224), (-1.121, -0.8192, -0.3164), (-1.246, -0.477, -0.314), (-1.237, -0.4768, -0.2707), (-1.161, -0.6461, -0.1997), (-1.132, -0.8237, -0.3586), (-1.252, -0.4806, -0.3604), (-0.8952, -0.7479, -0.3183), (-0.9877, -0.5908, -0.441), (-0.9051, -0.7572, -0.3669), (-1.042, -0.3837, -0.3643), (-1.032, -0.3821, -0.3166), (-0.956, -0.5698, -0.2804), (-0.9159, -0.7657, -0.4137), (-1.049, -0.3851, -0.4157), (-1.01, -0.59, -0.259), (-0.9732, -0.7811, -0.3991), (-1.103, -0.4104, -0.4011), (-0.9528, -0.7645, -0.306), (-1.045, -0.6133, -0.4361), (-0.9624, -0.7736, -0.3535), (-1.096, -0.4084, -0.351), (-1.086, -0.4072, -0.3044), (-1.141, -0.6402, -0.1584), (-1.217, -0.6684, -0.1286), (-1.102, -0.8856, -0.3781), (-1.182, -0.9071, -0.3577), (-1.267, -0.4113, -0.3806), (-1.343, -0.4466, -0.3602), (-1.323, -0.4411, -0.2397), (-1.282, -0.7124, -0.4595), (-1.336, -0.4408, -0.2979), (-1.167, -0.9024, -0.3012), (-1.155, -0.8907, -0.241), (-1.074, -0.8675, -0.2582), (-1.202, -0.681, -0.4664), (-1.087, -0.8795, -0.3198), (-1.26, -0.4063, -0.3165), (-1.247, -0.4061, -0.2567), (-0.9342, -0.8347, -0.2859), (-0.8544, -0.8117, -0.303), (-1.062, -0.6249, -0.4664), (-0.9827, -0.5938, -0.4732), (-0.9476, -0.8473, -0.3518), (-0.8681, -0.8245, -0.3703), (-1.133, -0.3408, -0.3483), (-1.058, -0.3065, -0.3667), (-1.12, -0.3391, -0.2837), (-1.044, -0.3043, -0.3006), (-0.9388, -0.5647, -0.2503), (-1.067, -0.3084, -0.4381), (-0.8831, -0.8364, -0.4352), (-1.014, -0.5927, -0.2207), (-0.9626, -0.8576, -0.415), (-1.142, -0.3435, -0.4178), (-0.5145, -1.792, -0.2498), (-0.5192, -1.805, -0.2908), (-0.5293, -1.81, -0.3304), (-0.6133, -1.628, -0.1687), (-0.3863, -1.512, -0.3562), (-0.6264, -1.704, -0.425), (-0.7086, -1.555, -0.2502), (-0.7178, -1.558, -0.29), (-0.721, -1.568, -0.335), (-0.5571, -1.739, -0.2698), (-0.5599, -1.746, -0.2936), (-0.5657, -1.749, -0.3167), (-0.6146, -1.643, -0.2226), (-0.6223, -1.688, -0.3717), (-0.6701, -1.601, -0.27), (-0.6754, -1.602, -0.2931), (-0.6773, -1.608, -0.3193), (-0.3883, -1.517, -0.3731), (-0.3924, -1.52, -0.3896), (-0.4272, -1.444, -0.3226), (-0.4208, -1.418, -0.3927), (-0.4327, -1.476, -0.4288), (-0.4667, -1.414, -0.3563), (-0.4705, -1.415, -0.3728), (-0.4718, -1.419, -0.3914), (-0.6078, -1.456, -0.2793), (-0.6161, -1.46, -0.3227), (-0.4106, -1.736, -0.3674), (-0.402, -1.727, -0.3236), (-0.5158, -1.612, -0.4359), (-0.6197, -1.471, -0.3712), (-0.5049, -1.549, -0.2233), (-0.3977, -1.712, -0.2797), (-0.5613, -1.41, -0.2927), (-0.3559, -1.702, -0.3845), (-0.573, -1.427, -0.3879), (-0.4549, -1.513, -0.2484), (-0.3438, -1.675, -0.2934), (-0.5692, -1.416, -0.3379), (-0.3479, -1.691, -0.3387), (-0.4647, -1.57, -0.4409), (-0.6001, -1.359, -0.3396), (-0.6641, -1.42, -0.319), (-0.2984, -1.735, -0.3408), (-0.3722, -1.784, -0.3202), (-0.4577, -1.57, -0.4801), (-0.5273, -1.628, -0.4733), (-0.669, -1.435, -0.3851), (-0.3663, -1.764, -0.2603), (-0.5124, -1.541, -0.1834), (-0.3839, -1.796, -0.38), (-0.6528, -1.414, -0.2597), (-0.5893, -1.351, -0.278), (-0.3093, -1.749, -0.4032), (-0.6053, -1.374, -0.4079), (-0.4442, -1.492, -0.2177), (-0.2927, -1.714, -0.279), (-0.486, -1.335, -0.3143), (-0.2673, -1.646, -0.4121), (-0.4974, -1.355, -0.415), (-0.3739, -1.454, -0.2891), (-0.2565, -1.616, -0.3157), (-0.4933, -1.343, -0.3623), (-0.2604, -1.633, -0.3632), (-0.3821, -1.502, -0.449), (-0.4482, -1.298, -0.3252), (-0.2228, -1.619, -0.426), (-0.4594, -1.318, -0.4286), (-0.3332, -1.424, -0.3096), (-0.2127, -1.586, -0.3269), (-0.4552, -1.307, -0.3746), (-0.2164, -1.604, -0.3755), (-0.3406, -1.467, -0.4531), (-0.5246, -1.192, -0.377), (-0.5897, -1.254, -0.356), (-0.1175, -1.699, -0.3786), (-0.1925, -1.748, -0.3576), (-0.3294, -1.466, -0.5108), (-0.4002, -1.524, -0.5038), (-0.5966, -1.274, -0.4458), (-0.186, -1.719, -0.2765), (-0.3861, -1.443, -0.2312), (-0.2044, -1.771, -0.4409), (-0.5773, -1.241, -0.2742), (-0.5128, -1.178, -0.2928), (-0.1285, -1.724, -0.4646), (-0.5318, -1.212, -0.469), (-0.3168, -1.393, -0.2661), (-0.1112, -1.668, -0.2956)], [], [(2, 19, 3), (543, 531, 697), (3, 485, 2), (478, 477, 0), (0, 506, 7), (498, 5, 6), (4, 489, 3), (482, 1, 2), (7, 502, 6), (5, 494, 4), (16, 25, 17), (1, 16, 17), (7, 16, 0), (6, 21, 22), (3, 20, 4), (2, 17, 18), (6, 23, 7), (5, 20, 21), (23, 24, 16), (21, 30, 22), (19, 28, 20), (17, 26, 18), (22, 31, 23), (20, 133, 21), (18, 27, 19), (514, 42, 41), (551, 523, 681), (559, 515, 665), (567, 535, 649), (633, 37, 527), (552, 519, 618), (602, 33, 511), (568, 536, 586), (47, 48, 55), (535, 47, 534), (527, 45, 526), (518, 43, 42), (510, 41, 40), (537, 536, 40), (529, 530, 970), (522, 44, 521), (50, 59, 58), (970, 54, 971), (43, 52, 51), (42, 49, 41), (46, 55, 54), (45, 52, 44), (42, 51, 50), (41, 48, 40), (58, 62, 63), (49, 56, 48), (55, 56, 63), (971, 62, 972), (51, 60, 59), (50, 57, 49), (54, 63, 62), (53, 60, 52), (293, 363, 359), (72, 89, 71), (66, 85, 67), (75, 88, 93), (69, 82, 64), (73, 90, 72), (65, 84, 66), (77, 79, 76), (294, 79, 295), (297, 78, 77), (294, 358, 80), (295, 78, 296), (77, 346, 345), (115, 985, 114), (88, 980, 979), (85, 975, 976), (86, 986, 115), (90, 980, 89), (83, 975, 84), (74, 93, 92), (68, 85, 86), (70, 89, 88), (64, 83, 65), (74, 91, 73), (68, 87, 69), (339, 107, 338), (84, 285, 282), (99, 287, 98), (102, 290, 101), (95, 285, 96), (97, 287, 286), (100, 290, 289), (95, 283, 284), (350, 105, 349), (104, 340, 341), (338, 353, 352), (105, 339, 340), (365, 104, 341), (475, 103, 348), (110, 109, 116), (86, 116, 109), (110, 117, 111), (111, 118, 112), (120, 87, 113), (114, 978, 87), (299, 126, 298), (125, 124, 121), (123, 300, 301), (122, 311, 312), (298, 127, 304), (124, 299, 300), (122, 301, 302), (304, 312, 313), (27, 139, 28), (28, 139, 132), (111, 27, 110), (26, 109, 27), (26, 85, 86), (96, 84, 26), (25, 96, 26), (96, 24, 95), (31, 95, 24), (82, 83, 94), (30, 94, 31), (94, 64, 82), (29, 131, 128), (113, 69, 29), (113, 29, 112), (112, 142, 143), (131, 129, 128), (64, 131, 69), (29, 129, 30), (64, 129, 130), (135, 140, 29), (134, 144, 135), (133, 145, 134), (132, 147, 133), (135, 144, 140), (144, 141, 140), (134, 145, 144), (145, 146, 144), (144, 146, 141), (146, 142, 141), (133, 147, 145), (147, 148, 145), (145, 148, 146), (152, 153, 146), (146, 149, 142), (149, 143, 142), (132, 139, 147), (139, 138, 147), (147, 138, 148), (138, 154, 148), (148, 154, 152), (137, 151, 157), (158, 159, 143), (136, 111, 143), (156, 158, 149), (161, 162, 156), (160, 181, 156), (158, 181, 179), (160, 168, 169), (150, 167, 151), (160, 150, 159), (150, 136, 159), (153, 156, 149), (161, 176, 177), (152, 175, 153), (157, 164, 163), (154, 177, 178), (161, 173, 157), (154, 172, 161), (155, 137, 157), (163, 164, 162), (165, 163, 162), (160, 162, 164), (157, 165, 161), (168, 167, 169), (167, 166, 169), (150, 169, 166), (151, 168, 157), (170, 171, 172), (172, 171, 173), (154, 171, 170), (155, 173, 171), (174, 177, 175), (175, 177, 176), (174, 178, 177), (153, 176, 156), (152, 178, 174), (181, 182, 179), (182, 180, 179), (159, 182, 160), (159, 179, 180), (185, 187, 183), (225, 221, 238), (195, 216, 188), (193, 214, 186), (191, 212, 184), (189, 217, 183), (215, 195, 188), (213, 193, 186), (190, 211, 183), (185, 186, 162), (184, 185, 162), (184, 162, 183), (183, 162, 189), (162, 164, 189), (188, 189, 164), (164, 187, 188), (186, 187, 162), (187, 164, 162), (220, 206, 207), (227, 219, 237), (236, 263, 268), (194, 277, 215), (228, 220, 234), (233, 249, 218), (216, 270, 271), (204, 208, 206), (218, 204, 205), (223, 209, 210), (221, 207, 208), (219, 205, 206), (224, 210, 197), (222, 208, 209), (229, 223, 203), (196, 232, 229), (231, 270, 195), (233, 198, 227), (211, 227, 191), (218, 248, 197), (200, 253, 220), (234, 253, 256), (192, 234, 213), (235, 202, 231), (215, 231, 195), (235, 277, 280), (230, 224, 197), (190, 236, 230), (229, 264, 196), (237, 241, 244), (192, 239, 240), (191, 237, 212), (238, 259, 262), (194, 257, 258), (193, 238, 214), (244, 242, 243), (239, 243, 240), (199, 241, 219), (228, 242, 199), (228, 240, 243), (237, 239, 212), (245, 249, 250), (246, 250, 247), (230, 248, 245), (230, 246, 190), (233, 247, 250), (211, 246, 247), (256, 254, 255), (251, 255, 252), (225, 252, 255), (225, 254, 200), (234, 251, 213), (193, 251, 252), (262, 260, 261), (257, 261, 258), (201, 259, 221), (226, 260, 201), (238, 257, 214), (226, 258, 261), (267, 265, 268), (264, 268, 263), (229, 266, 267), (217, 264, 263), (236, 265, 224), (224, 266, 203), (269, 273, 274), (270, 274, 271), (223, 272, 202), (232, 273, 223), (232, 271, 274), (231, 272, 269), (275, 279, 280), (276, 280, 277), (226, 278, 275), (226, 276, 194), (235, 279, 222), (201, 279, 278), (289, 290, 285), (289, 284, 288), (282, 290, 291), (281, 291, 286), (283, 281, 286), (286, 287, 283), (283, 288, 284), (102, 286, 291), (83, 282, 281), (83, 283, 94), (100, 288, 99), (70, 297, 292), (73, 296, 74), (72, 293, 294), (75, 296, 297), (72, 295, 73), (361, 362, 70), (120, 303, 114), (302, 116, 115), (300, 118, 117), (119, 304, 120), (303, 115, 114), (301, 117, 116), (118, 298, 119), (321, 320, 295), (296, 320, 316), (121, 310, 314), (305, 79, 308), (122, 317, 307), (302, 318, 317), (305, 326, 80), (306, 329, 305), (307, 330, 306), (305, 329, 326), (329, 327, 326), (306, 330, 329), (330, 331, 329), (329, 331, 327), (331, 328, 327), (307, 317, 330), (317, 318, 330), (330, 318, 331), (318, 319, 331), (331, 319, 328), (319, 295, 328), (122, 310, 121), (310, 306, 309), (306, 308, 309), (316, 325, 296), (315, 332, 316), (314, 333, 315), (316, 332, 325), (332, 324, 325), (315, 333, 332), (333, 334, 332), (332, 334, 324), (334, 323, 324), (314, 310, 333), (310, 309, 333), (333, 309, 334), (309, 308, 334), (334, 308, 323), (308, 79, 323), (314, 311, 121), (315, 335, 314), (316, 336, 315), (314, 335, 311), (335, 312, 311), (315, 336, 335), (336, 337, 335), (335, 337, 312), (337, 313, 312), (316, 320, 336), (320, 321, 336), (336, 321, 337), (321, 322, 337), (337, 322, 313), (322, 303, 313), (370, 371, 97), (343, 98, 97), (340, 100, 99), (101, 342, 102), (341, 99, 98), (100, 338, 101), (368, 387, 459), (76, 372, 347), (292, 388, 380), (379, 351, 431), (415, 108, 379), (356, 376, 81), (403, 377, 376), (407, 378, 377), (411, 379, 378), (293, 400, 359), (359, 401, 358), (358, 402, 357), (357, 403, 356), (384, 404, 400), (400, 405, 401), (401, 406, 402), (402, 407, 403), (385, 408, 404), (404, 409, 405), (405, 410, 406), (406, 411, 407), (386, 412, 408), (408, 413, 409), (409, 414, 410), (410, 415, 411), (387, 352, 412), (412, 353, 413), (413, 354, 414), (414, 355, 415), (399, 348, 103), (423, 348, 419), (427, 349, 423), (431, 350, 427), (392, 396, 77), (416, 397, 396), (417, 398, 397), (418, 399, 398), (393, 416, 392), (420, 417, 416), (421, 418, 417), (422, 419, 418), (394, 420, 393), (420, 425, 421), (425, 422, 421), (426, 423, 422), (395, 424, 394), (428, 425, 424), (429, 426, 425), (430, 427, 426), (81, 428, 395), (376, 429, 428), (377, 430, 429), (378, 431, 430), (383, 367, 343), (382, 432, 383), (381, 433, 382), (380, 435, 381), (383, 432, 367), (432, 366, 367), (382, 433, 432), (433, 434, 432), (432, 434, 366), (434, 365, 366), (381, 435, 433), (435, 436, 433), (433, 436, 434), (436, 437, 434), (434, 437, 365), (437, 364, 365), (380, 388, 435), (388, 389, 435), (435, 389, 436), (389, 390, 436), (436, 390, 437), (390, 391, 437), (437, 391, 364), (391, 103, 364), (344, 388, 292), (345, 438, 344), (346, 439, 345), (347, 441, 346), (344, 438, 388), (438, 389, 388), (345, 439, 438), (439, 440, 438), (438, 440, 389), (440, 390, 389), (346, 441, 439), (441, 442, 439), (439, 442, 440), (442, 443, 440), (440, 443, 390), (443, 391, 390), (347, 372, 441), (372, 373, 441), (441, 373, 442), (373, 374, 442), (442, 374, 443), (374, 375, 443), (443, 375, 391), (375, 103, 391), (447, 293, 363), (451, 384, 447), (451, 386, 385), (455, 387, 386), (380, 360, 292), (360, 445, 361), (361, 446, 362), (362, 447, 363), (380, 448, 444), (444, 449, 445), (445, 450, 446), (446, 451, 447), (381, 452, 448), (448, 453, 449), (449, 454, 450), (450, 455, 451), (382, 456, 452), (452, 457, 453), (453, 458, 454), (454, 459, 455), (383, 371, 456), (456, 370, 457), (457, 369, 458), (458, 368, 459), (463, 108, 355), (467, 351, 463), (467, 349, 350), (471, 348, 349), (368, 352, 342), (460, 353, 352), (461, 354, 353), (354, 463, 355), (369, 460, 368), (464, 461, 460), (465, 462, 461), (466, 463, 462), (369, 468, 464), (464, 469, 465), (465, 470, 466), (466, 471, 467), (370, 472, 468), (468, 473, 469), (469, 474, 470), (470, 475, 471), (371, 367, 472), (472, 366, 473), (473, 365, 474), (474, 364, 475), (362, 359, 363), (362, 345, 358), (361, 344, 345), (360, 292, 344), (347, 81, 356), (346, 356, 357), (345, 357, 358), (575, 39, 567), (578, 539, 575), (582, 538, 578), (586, 537, 582), (507, 564, 15), (572, 565, 564), (573, 566, 565), (574, 567, 566), (506, 572, 507), (576, 573, 572), (1116, 1083, 1126), (1123, 1085, 1087), (505, 576, 506), (579, 577, 576), (1116, 1088, 1086), (1123, 1090, 1120), (504, 579, 505), (583, 580, 579), (584, 581, 580), (585, 582, 581), (8, 583, 504), (571, 584, 583), (570, 585, 584), (569, 586, 585), (568, 508, 32), (590, 509, 508), (594, 510, 509), (598, 511, 510), (8, 587, 571), (571, 588, 570), (570, 589, 569), (569, 590, 568), (476, 591, 587), (587, 592, 588), (1006, 989, 1009), (1008, 995, 994), (477, 595, 591), (591, 596, 592), (1007, 988, 1006), (1004, 987, 1007), (478, 599, 595), (595, 600, 596), (596, 601, 597), (597, 602, 598), (479, 563, 599), (599, 562, 600), (600, 561, 601), (601, 560, 602), (559, 516, 34), (606, 517, 516), (614, 517, 610), (618, 518, 614), (10, 603, 556), (603, 557, 556), (557, 605, 558), (558, 606, 559), (485, 603, 484), (607, 604, 603), (727, 698, 699), (726, 701, 698), (486, 607, 485), (607, 612, 608), (721, 702, 724), (725, 703, 701), (487, 611, 486), (611, 616, 612), (616, 613, 612), (617, 614, 613), (11, 615, 487), (555, 616, 615), (554, 617, 616), (553, 618, 617), (551, 524, 36), (622, 525, 524), (625, 526, 525), (629, 527, 526), (12, 619, 548), (548, 620, 549), (549, 621, 550), (550, 622, 551), (492, 623, 619), (619, 624, 620), (1381, 1359, 1387), (1385, 1364, 1386), (493, 626, 623), (623, 627, 624), (1381, 1363, 1362), (1383, 1357, 1358), (494, 630, 626), (626, 631, 627), (627, 632, 628), (628, 633, 629), (495, 547, 630), (630, 546, 631), (631, 545, 632), (632, 544, 633), (543, 532, 38), (637, 533, 532), (645, 533, 641), (649, 534, 645), (14, 634, 540), (540, 635, 541), (541, 636, 542), (542, 637, 543), (500, 638, 634), (634, 639, 635), (1210, 1185, 1183), (1209, 1184, 1187), (502, 638, 501), (642, 639, 638), (1205, 1185, 1204), (1206, 1181, 1182), (503, 642, 502), (646, 643, 642), (647, 644, 643), (648, 645, 644), (15, 646, 503), (564, 647, 646), (565, 648, 647), (566, 649, 648), (560, 512, 33), (653, 513, 512), (657, 514, 513), (665, 514, 661), (9, 650, 563), (563, 651, 562), (562, 652, 561), (561, 653, 560), (480, 654, 650), (650, 655, 651), (893, 877, 896), (895, 879, 882), (481, 658, 654), (654, 659, 655), (893, 881, 880), (891, 876, 894), (482, 662, 658), (662, 659, 658), (663, 660, 659), (664, 661, 660), (10, 662, 483), (556, 663, 662), (557, 664, 663), (558, 665, 664), (669, 35, 552), (673, 520, 669), (677, 521, 673), (681, 522, 677), (488, 555, 11), (666, 554, 555), (667, 553, 554), (668, 552, 553), (489, 666, 488), (670, 667, 666), (815, 791, 789), (811, 793, 814), (490, 670, 489), (674, 671, 670), (812, 792, 791), (810, 788, 813), (491, 674, 490), (678, 675, 674), (679, 676, 675), (680, 677, 676), (12, 678, 491), (548, 679, 678), (549, 680, 679), (550, 681, 680), (544, 528, 37), (685, 529, 528), (693, 529, 689), (693, 531, 530), (13, 682, 547), (547, 683, 546), (546, 684, 545), (545, 685, 544), (496, 686, 682), (682, 687, 683), (1298, 1276, 1275), (1296, 1268, 1269), (497, 690, 686), (686, 691, 687), (1293, 1268, 1292), (1294, 1270, 1273), (499, 690, 498), (690, 695, 691), (691, 696, 692), (692, 697, 693), (14, 694, 499), (540, 695, 694), (541, 696, 695), (542, 697, 696), (702, 779, 782), (699, 779, 700), (704, 785, 784), (701, 783, 780), (728, 705, 704), (727, 700, 721), (722, 704, 703), (724, 705, 723), (610, 711, 614), (613, 708, 612), (606, 710, 706), (614, 712, 613), (608, 708, 707), (610, 706, 609), (608, 709, 604), (605, 709, 710), (740, 715, 739), (738, 720, 714), (737, 719, 713), (744, 715, 720), (741, 714, 717), (737, 716, 740), (742, 717, 718), (742, 719, 743), (723, 745, 724), (714, 754, 756), (726, 751, 749), (715, 746, 755), (726, 747, 725), (718, 752, 719), (721, 745, 758), (718, 748, 750), (709, 732, 710), (709, 730, 731), (706, 729, 609), (707, 735, 730), (712, 736, 733), (710, 734, 706), (708, 733, 735), (609, 736, 711), (736, 770, 733), (737, 761, 774), (735, 764, 730), (742, 763, 741), (734, 762, 729), (742, 767, 765), (731, 764, 766), (739, 761, 740), (746, 760, 755), (756, 753, 759), (752, 758, 757), (754, 760, 753), (748, 759, 747), (757, 745, 746), (750, 747, 749), (750, 751, 752), (713, 752, 757), (722, 753, 728), (715, 754, 720), (721, 751, 727), (714, 748, 717), (723, 753, 760), (713, 746, 716), (722, 747, 759), (766, 767, 768), (766, 763, 765), (771, 761, 762), (764, 775, 763), (770, 776, 769), (768, 774, 771), (772, 769, 775), (762, 776, 773), (738, 763, 775), (734, 768, 771), (739, 769, 776), (735, 770, 772), (737, 767, 743), (736, 762, 773), (738, 769, 744), (731, 768, 732), (777, 781, 778), (778, 782, 779), (783, 781, 780), (781, 785, 782), (701, 777, 698), (704, 783, 703), (705, 782, 785), (698, 778, 699), (790, 867, 870), (787, 867, 788), (792, 873, 872), (791, 868, 789), (813, 790, 811), (816, 789, 786), (816, 787, 810), (809, 793, 792), (676, 798, 794), (668, 800, 796), (671, 800, 667), (673, 795, 797), (669, 796, 795), (675, 794, 672), (673, 798, 677), (671, 672, 799), (825, 806, 801), (832, 802, 826), (832, 807, 808), (829, 803, 827), (826, 805, 829), (828, 801, 804), (827, 806, 830), (831, 804, 807), (808, 844, 802), (813, 847, 810), (804, 843, 834), (806, 843, 801), (813, 848, 835), (805, 844, 836), (816, 839, 815), (816, 847, 841), (799, 817, 820), (797, 819, 798), (672, 822, 817), (796, 818, 795), (795, 824, 797), (800, 820, 821), (800, 823, 796), (794, 819, 822), (818, 861, 852), (830, 864, 827), (817, 860, 850), (828, 855, 849), (819, 859, 854), (830, 862, 853), (817, 856, 820), (832, 863, 857), (843, 837, 846), (842, 847, 844), (842, 839, 841), (836, 848, 845), (844, 835, 836), (834, 846, 833), (845, 837, 838), (840, 833, 839), (806, 845, 838), (812, 846, 809), (808, 840, 842), (804, 840, 807), (814, 848, 811), (805, 845, 803), (812, 839, 833), (814, 846, 837), (856, 849, 855), (859, 853, 854), (850, 862, 849), (861, 851, 852), (852, 864, 859), (858, 855, 857), (858, 863, 861), (860, 853, 862), (828, 862, 825), (818, 859, 824), (829, 863, 826), (821, 856, 858), (829, 864, 851), (821, 861, 823), (832, 855, 831), (819, 860, 822), (865, 869, 866), (866, 870, 867), (871, 869, 868), (872, 870, 869), (789, 865, 786), (792, 871, 791), (793, 870, 873), (787, 865, 866), (879, 961, 882), (880, 960, 959), (877, 954, 874), (879, 956, 958), (892, 876, 879), (896, 874, 897), (891, 874, 875), (890, 882, 881), (661, 883, 660), (652, 889, 885), (655, 889, 651), (657, 884, 886), (653, 885, 884), (660, 656, 659), (657, 887, 661), (655, 656, 888), (902, 908, 904), (893, 914, 916), (902, 920, 921), (895, 911, 892), (899, 910, 905), (893, 907, 890), (899, 908, 918), (894, 909, 891), (933, 901, 936), (935, 905, 900), (933, 903, 898), (931, 899, 934), (932, 899, 905), (936, 902, 937), (937, 904, 931), (930, 900, 903), (906, 912, 907), (908, 913, 909), (920, 913, 921), (910, 915, 911), (908, 915, 918), (917, 907, 916), (919, 911, 912), (917, 914, 920), (895, 907, 912), (900, 906, 903), (897, 909, 913), (898, 920, 901), (897, 914, 896), (900, 910, 919), (894, 911, 915), (898, 906, 917), (883, 924, 927), (889, 928, 885), (888, 926, 889), (886, 923, 929), (885, 923, 884), (656, 927, 922), (887, 929, 924), (656, 925, 888), (924, 948, 927), (935, 953, 932), (922, 945, 925), (933, 951, 930), (924, 950, 943), (934, 952, 931), (922, 948, 939), (934, 953, 940), (948, 942, 951), (947, 952, 949), (945, 946, 947), (950, 940, 953), (949, 940, 941), (939, 951, 938), (943, 953, 942), (939, 944, 945), (933, 944, 938), (926, 949, 928), (935, 951, 942), (926, 945, 947), (937, 952, 946), (923, 950, 929), (937, 944, 936), (923, 949, 941), (961, 968, 960), (959, 964, 957), (955, 878, 962), (961, 966, 969), (874, 955, 875), (877, 959, 957), (881, 961, 960), (875, 956, 876), (878, 965, 962), (965, 963, 962), (967, 965, 964), (968, 966, 965), (956, 962, 963), (958, 963, 966), (957, 878, 954), (960, 967, 959), (971, 61, 53), (970, 53, 45), (979, 975, 974), (980, 976, 975), (984, 974, 973), (984, 978, 983), (982, 978, 977), (981, 977, 976), (977, 985, 986), (86, 976, 977), (93, 979, 984), (87, 973, 82), (92, 984, 983), (92, 982, 91), (82, 974, 83), (91, 981, 90), (994, 1026, 1025), (990, 1024, 1022), (987, 1020, 988), (992, 1026, 995), (1010, 994, 993), (1003, 992, 995), (1010, 990, 1004), (1005, 989, 992), (594, 1000, 1002), (592, 1001, 998), (598, 1002, 593), (596, 999, 1001), (592, 997, 588), (589, 997, 996), (597, 593, 999), (590, 996, 1000), (1014, 1039, 1018), (1009, 1040, 1041), (1015, 1037, 1017), (1009, 1045, 1006), (1016, 1039, 1035), (1003, 1043, 1036), (1015, 1048, 1050), (1007, 1045, 1044), (1062, 1014, 1065), (1064, 1016, 1013), (1063, 1011, 1062), (1060, 1012, 1063), (1066, 1013, 1015), (1059, 1018, 1016), (1066, 1017, 1060), (1061, 1014, 1018), (1022, 1032, 1029), (1020, 991, 1027), (1023, 1034, 1026), (1025, 1032, 1024), (988, 1021, 989), (992, 1021, 1023), (990, 1019, 987), (994, 1024, 993), (991, 1030, 1027), (1030, 1028, 1027), (1029, 1033, 1030), (1033, 1031, 1030), (1026, 1033, 1025), (1021, 1027, 1028), (1021, 1031, 1023), (1019, 1029, 991), (1039, 1041, 1040), (1050, 1038, 1037), (1035, 1040, 1036), (1050, 1043, 1042), (1037, 1044, 1047), (1047, 1045, 1046), (1048, 1036, 1043), (1046, 1041, 1049), (1010, 1038, 1042), (1014, 1046, 1049), (1003, 1040, 1005), (1016, 1048, 1013), (1010, 1043, 1008), (1011, 1047, 1046), (1007, 1038, 1004), (1012, 1037, 1047), (1002, 1054, 1058), (1001, 1057, 998), (593, 1058, 1056), (1001, 1053, 1055), (998, 1052, 997), (997, 1051, 996), (999, 1056, 1053), (996, 1054, 1000), (1055, 1078, 1057), (1065, 1067, 1062), (1054, 1077, 1058), (1059, 1071, 1080), (1054, 1068, 1074), (1063, 1067, 1069), (1056, 1072, 1053), (1063, 1081, 1060), (1077, 1073, 1082), (1076, 1081, 1078), (1079, 1082, 1080), (1076, 1071, 1075), (1078, 1069, 1070), (1070, 1067, 1068), (1072, 1080, 1071), (1068, 1073, 1074), (1065, 1082, 1073), (1056, 1077, 1079), (1066, 1081, 1075), (1055, 1072, 1076), (1059, 1082, 1061), (1052, 1078, 1070), (1066, 1071, 1064), (1051, 1070, 1068), (1087, 1099, 1090), (1089, 1097, 1088), (1083, 1094, 1091), (1085, 1096, 1087), (1126, 1084, 1128), (1130, 1090, 1089), (1128, 1085, 1125), (1130, 1088, 1119), (1097, 1106, 1105), (1094, 1100, 1091), (1096, 1102, 1104), (1092, 1102, 1093), (1083, 1092, 1084), (1088, 1094, 1086), (1090, 1098, 1089), (1084, 1093, 1085), (1102, 1112, 1104), (1102, 1108, 1109), (1107, 1114, 1106), (1103, 1113, 1110), (1096, 1107, 1099), (1092, 1100, 1101), (1094, 1105, 1103), (1098, 1107, 1106), (1095, 1111, 1108), (1111, 1109, 1108), (1113, 1111, 1110), (1114, 1112, 1111), (1100, 1110, 1095), (1105, 1114, 1113), (1104, 1115, 1107), (1101, 1095, 1108), (581, 1118, 580), (1137, 1154, 1138), (574, 1124, 575), (1125, 1143, 1145), (581, 1121, 1131), (1120, 1146, 1148), (574, 1127, 1129), (1134, 1142, 1152), (578, 1121, 582), (1133, 1151, 1132), (577, 1118, 1117), (1119, 1150, 1141), (578, 1124, 1122), (1125, 1147, 1128), (577, 1127, 573), (1136, 1142, 1135), (1156, 1137, 1158), (1162, 1136, 1135), (1156, 1133, 1132), (1162, 1134, 1157), (1159, 1137, 1138), (1160, 1134, 1139), (1159, 1136, 1163), (1160, 1133, 1161), (1155, 1141, 1140), (1154, 1145, 1144), (1155, 1148, 1146), (1153, 1147, 1154), (1142, 1148, 1152), (1151, 1141, 1150), (1142, 1145, 1143), (1151, 1149, 1153), (1134, 1155, 1139), (1126, 1147, 1149), (1126, 1150, 1116), (1136, 1154, 1144), (1119, 1146, 1130), (1133, 1155, 1140), (1120, 1143, 1123), (1137, 1151, 1153), (1127, 1171, 1129), (1161, 1172, 1160), (1158, 1164, 1156), (1124, 1176, 1122), (1121, 1173, 1131), (1163, 1178, 1179), (1161, 1164, 1177), (1118, 1165, 1117), (1173, 1177, 1174), (1171, 1179, 1175), (1173, 1166, 1172), (1171, 1168, 1170), (1176, 1166, 1167), (1165, 1177, 1164), (1176, 1179, 1178), (1165, 1168, 1169), (1163, 1170, 1159), (1127, 1165, 1169), (1118, 1173, 1174), (1157, 1172, 1166), (1121, 1176, 1167), (1158, 1170, 1168), (1157, 1178, 1162), (1124, 1171, 1175), (1185, 1193, 1192), (1183, 640, 1180), (1184, 1189, 1191), (1181, 1189, 1182), (1208, 1182, 1184), (1210, 1180, 1211), (1211, 1181, 1207), (1209, 1186, 1205), (1191, 1197, 1200), (1188, 1197, 1189), (1193, 1203, 1202), (1190, 1201, 1198), (1184, 1194, 1187), (1180, 1188, 1181), (1183, 1192, 1190), (1186, 1194, 1193), (1198, 1196, 1195), (1196, 1200, 1197), (1201, 1199, 1198), (1199, 1203, 1200), (1190, 1195, 640), (1192, 1202, 1201), (1191, 1203, 1194), (1188, 1195, 1196), (1214, 1220, 1217), (1209, 1221, 1226), (1218, 1235, 1222), (1204, 1228, 1230), (1216, 1234, 1235), (1209, 1225, 1208), (1213, 1224, 1219), (1205, 1230, 1221), (1239, 1212, 1215), (1243, 1214, 1238), (1241, 1212, 1236), (1242, 1213, 1237), (1243, 1213, 1219), (1239, 1216, 1240), (1240, 1218, 1242), (1238, 1217, 1241), (1233, 1221, 1220), (1235, 1223, 1222), (1234, 1227, 1235), (1224, 1229, 1225), (1232, 1223, 1229), (1220, 1230, 1231), (1233, 1225, 1226), (1234, 1230, 1228), (1211, 1223, 1227), (1212, 1234, 1215), (1211, 1228, 1210), (1214, 1224, 1233), (1206, 1225, 1229), (1217, 1231, 1212), (1206, 1223, 1207), (1213, 1222, 1232), (1237, 1257, 1261), (1246, 1256, 1265), (1240, 1260, 1239), (1244, 1266, 1247), (1240, 1255, 1259), (1246, 1252, 1249), (1238, 1253, 1258), (1248, 1254, 1250), (639, 1244, 1247), (641, 1246, 645), (644, 1244, 643), (636, 1245, 637), (641, 1245, 1251), (639, 1248, 635), (635, 1250, 636), (645, 1249, 644), (1265, 1253, 1252), (1267, 1255, 1254), (1266, 1259, 1267), (1256, 1261, 1257), (1254, 1261, 1264), (1252, 1262, 1263), (1256, 1258, 1265), (1266, 1262, 1260), (1249, 1263, 1244), (1237, 1255, 1242), (1245, 1254, 1264), (1241, 1262, 1253), (1245, 1256, 1251), (1238, 1257, 1243), (1248, 1266, 1267), (1236, 1260, 1262), (1274, 1282, 1281), (1271, 688, 1268), (1273, 1278, 1280), (1269, 1278, 1270), (1295, 1269, 1270), (1299, 1275, 1274), (1294, 1276, 1297), (1293, 1274, 1271), (1280, 1285, 1288), (1278, 1284, 1285), (1283, 1290, 1282), (1281, 1286, 1279), (1273, 1283, 1276), (1268, 1277, 1269), (1271, 1281, 1279), (1275, 1283, 1282), (1272, 1287, 1284), (1287, 1285, 1284), (1286, 1290, 1287), (1290, 1288, 1287), (1279, 1272, 688), (1282, 1289, 1281), (1283, 1288, 1291), (1277, 1272, 1284), (1299, 1332, 1298), (1307, 1338, 1303), (1297, 1331, 1294), (1304, 1324, 1305), (1299, 1325, 1330), (1307, 1336, 1328), (1297, 1332, 1329), (1304, 1338, 1339), (1322, 1307, 1303), (1321, 1300, 1302), (1316, 1300, 1319), (1320, 1306, 1301), (1317, 1302, 1306), (1323, 1303, 1304), (1320, 1307, 1318), (1316, 1304, 1305), (687, 1312, 1313), (689, 1315, 693), (691, 1311, 1312), (685, 1310, 1314), (689, 1314, 1309), (687, 1308, 683), (684, 1308, 1310), (692, 1315, 1311), (1319, 1344, 1340), (1315, 1347, 1311), (1319, 1353, 1316), (1308, 1345, 1310), (1317, 1342, 1354), (1308, 1350, 1341), (1317, 1344, 1321), (1314, 1343, 1309), (1324, 1330, 1325), (1336, 1329, 1328), (1339, 1332, 1330), (1326, 1333, 1327), (1336, 1327, 1331), (1324, 1334, 1335), (1337, 1334, 1333), (1338, 1329, 1332), (1300, 1337, 1302), (1295, 1333, 1296), (1300, 1324, 1335), (1295, 1331, 1327), (1306, 1336, 1301), (1292, 1325, 1293), (1306, 1337, 1326), (1292, 1333, 1334), (1350, 1348, 1353), (1343, 1355, 1351), (1349, 1346, 1348), (1352, 1344, 1354), (1343, 1354, 1342), (1350, 1340, 1341), (1345, 1340, 1344), (1347, 1355, 1346), (1312, 1350, 1313), (1318, 1346, 1355), (1315, 1343, 1351), (1323, 1353, 1348), (1312, 1347, 1349), (1318, 1342, 1320), (1314, 1345, 1352), (1323, 1346, 1322), (1363, 1370, 1362), (1359, 1365, 1356), (1361, 1367, 1369), (1357, 1367, 1358), (1385, 1358, 1361), (1387, 1356, 1388), (1384, 1356, 1357), (1382, 1364, 1363), (1369, 1374, 1377), (1367, 1373, 1374), (1372, 1379, 1371), (1370, 1375, 1368), (1361, 1372, 1364), (1356, 1366, 1357), (1359, 1370, 1368), (1364, 1371, 1363), (1375, 1373, 1360), (1373, 1377, 1374), (1378, 1376, 1375), (1376, 1380, 1377), (1368, 1360, 1365), (1371, 1378, 1370), (1372, 1377, 1380), (1365, 1373, 1366), (1383, 1400, 1384), (1389, 1397, 1408), (1383, 1402, 1406), (1391, 1401, 1410), (1388, 1405, 1387), (1389, 1411, 1392), (1384, 1404, 1388), (1391, 1397, 1394), (1413, 1392, 1416), (1420, 1391, 1415), (1413, 1394, 1389), (1414, 1395, 1390), (1420, 1390, 1396), (1416, 1393, 1417), (1419, 1393, 1395), (1418, 1391, 1394), (1397, 1403, 1398), (1399, 1404, 1400), (1411, 1404, 1412), (1401, 1406, 1402), (1409, 1400, 1406), (1408, 1398, 1407), (1401, 1403, 1410), (1408, 1405, 1411), (1390, 1399, 1409), (1381, 1398, 1382), (1390, 1401, 1396), (1386, 1402, 1385), (1393, 1411, 1412), (1381, 1405, 1407), (1395, 1412, 1399), (1386, 1398, 1403), (1425, 1443, 1444), (1415, 1434, 1420), (1422, 1433, 1428), (1413, 1430, 1418), (1422, 1431, 1441), (1414, 1432, 1419), (1421, 1429, 1440), (1414, 1434, 1438), (627, 1424, 624), (625, 1423, 629), (628, 1421, 627), (622, 1427, 1422), (625, 1422, 1428), (624, 1425, 620), (621, 1425, 1427), (628, 1423, 1426), (1429, 1435, 1430), (1431, 1436, 1432), (1443, 1436, 1444), (1433, 1438, 1434), (1441, 1432, 1438), (1429, 1439, 1440), (1433, 1435, 1442), (1440, 1437, 1443), (1413, 1437, 1439), (1427, 1444, 1431), (1415, 1430, 1435), (1423, 1429, 1426), (1419, 1436, 1417), (1421, 1443, 1424), (1417, 1437, 1416), (1423, 1433, 1442), (2, 18, 19), (543, 38, 531), (10, 2, 484), (3, 11, 487), (487, 486, 3), (484, 2, 485), (486, 485, 3), (8, 0, 476), (1, 9, 479), (479, 478, 1), (476, 0, 477), (1, 478, 0), (15, 7, 507), (0, 8, 504), (504, 505, 0), (507, 7, 506), (505, 506, 0), (13, 5, 496), (6, 14, 499), (499, 498, 6), (497, 496, 5), (5, 498, 497), (11, 3, 488), (4, 12, 491), (491, 490, 4), (489, 488, 3), (4, 490, 489), (9, 1, 480), (2, 10, 483), (483, 482, 2), (481, 480, 1), (1, 482, 481), (14, 6, 500), (7, 15, 503), (502, 501, 6), (7, 503, 502), (500, 6, 501), (12, 4, 492), (5, 13, 495), (494, 493, 4), (5, 495, 494), (492, 4, 493), (16, 24, 25), (1, 0, 16), (7, 23, 16), (6, 5, 21), (3, 19, 20), (2, 1, 17), (6, 22, 23), (5, 4, 20), (23, 31, 24), (21, 29, 30), (19, 27, 28), (17, 25, 26), (22, 30, 31), (29, 21, 135), (20, 28, 132), (133, 134, 21), (20, 132, 133), (135, 21, 134), (18, 26, 27), (41, 33, 512), (512, 513, 41), (514, 515, 42), (34, 42, 515), (41, 513, 514), (551, 36, 523), (559, 34, 515), (567, 39, 535), (633, 544, 37), (552, 35, 519), (602, 560, 33), (568, 32, 536), (47, 40, 48), (46, 38, 532), (533, 534, 47), (46, 532, 533), (39, 47, 535), (46, 533, 47), (44, 36, 524), (525, 526, 44), (44, 524, 525), (37, 45, 527), (44, 526, 45), (42, 34, 516), (516, 517, 42), (518, 519, 43), (35, 43, 519), (42, 517, 518), (40, 32, 508), (508, 509, 40), (510, 511, 41), (33, 41, 511), (40, 509, 510), (47, 39, 539), (539, 538, 47), (536, 32, 40), (538, 40, 47), (40, 538, 537), (45, 37, 528), (528, 529, 970), (530, 531, 970), (38, 46, 531), (970, 45, 528), (531, 46, 970), (43, 35, 520), (520, 521, 43), (522, 523, 44), (36, 44, 523), (43, 521, 44), (50, 51, 59), (970, 46, 54), (43, 44, 52), (42, 50, 49), (46, 47, 55), (45, 53, 52), (42, 43, 51), (41, 49, 48), (56, 57, 63), (58, 59, 972), (60, 61, 59), (972, 62, 58), (63, 57, 58), (59, 61, 972), (49, 57, 56), (55, 48, 56), (971, 54, 62), (51, 52, 60), (50, 58, 57), (54, 55, 63), (53, 61, 60), (72, 90, 89), (66, 84, 85), (75, 70, 88), (69, 87, 82), (73, 91, 90), (65, 83, 84), (81, 76, 79), (77, 78, 79), (79, 80, 81), (294, 80, 79), (297, 296, 78), (294, 293, 359), (358, 357, 80), (294, 359, 358), (81, 80, 356), (357, 356, 80), (295, 79, 78), (344, 292, 297), (297, 77, 345), (347, 346, 77), (77, 76, 347), (345, 344, 297), (115, 986, 985), (88, 89, 980), (85, 84, 975), (86, 977, 986), (90, 981, 980), (83, 974, 975), (74, 75, 93), (68, 67, 85), (70, 71, 89), (64, 82, 83), (74, 92, 91), (68, 86, 87), (339, 106, 107), (84, 96, 285), (99, 288, 287), (102, 291, 290), (95, 284, 285), (97, 98, 287), (100, 101, 290), (95, 94, 283), (104, 103, 348), (348, 349, 105), (350, 351, 106), (108, 107, 351), (106, 105, 350), (104, 348, 105), (351, 107, 106), (104, 105, 340), (338, 107, 354), (107, 108, 355), (352, 342, 338), (354, 353, 338), (107, 355, 354), (105, 106, 339), (341, 343, 367), (366, 365, 341), (341, 367, 366), (103, 104, 364), (365, 364, 104), (475, 364, 103), (86, 115, 116), (110, 116, 117), (119, 112, 118), (111, 117, 118), (113, 112, 120), (120, 114, 87), (112, 119, 120), (114, 985, 978), (299, 125, 126), (121, 127, 126), (126, 125, 121), (124, 123, 122), (122, 121, 124), (123, 124, 300), (313, 303, 302), (302, 122, 312), (121, 311, 122), (312, 313, 302), (298, 126, 127), (124, 125, 299), (122, 123, 301), (304, 127, 311), (311, 312, 304), (127, 121, 311), (313, 303, 304), (27, 111, 136), (136, 150, 27), (137, 138, 27), (27, 150, 151), (138, 139, 27), (27, 151, 137), (110, 27, 109), (26, 86, 109), (26, 84, 85), (25, 24, 96), (31, 94, 95), (30, 64, 94), (29, 69, 131), (113, 87, 69), (143, 111, 112), (112, 29, 140), (141, 142, 112), (112, 140, 141), (131, 130, 129), (64, 130, 131), (29, 128, 129), (64, 30, 129), (146, 148, 152), (153, 149, 146), (138, 137, 155), (155, 154, 138), (143, 149, 158), (159, 136, 143), (161, 165, 162), (160, 182, 181), (158, 156, 181), (160, 157, 168), (150, 166, 167), (161, 156, 176), (152, 174, 175), (157, 160, 164), (154, 161, 177), (161, 172, 173), (154, 170, 172), (160, 156, 162), (157, 163, 165), (150, 160, 169), (151, 167, 168), (154, 155, 171), (155, 157, 173), (153, 175, 176), (152, 154, 178), (159, 180, 182), (159, 158, 179), (183, 184, 185), (185, 186, 187), (187, 188, 183), (189, 183, 188), (225, 200, 221), (189, 188, 216), (216, 196, 189), (187, 186, 214), (214, 194, 187), (185, 184, 212), (212, 192, 185), (189, 196, 217), (217, 190, 183), (188, 187, 215), (194, 215, 187), (186, 185, 213), (192, 213, 185), (184, 183, 211), (211, 191, 184), (207, 200, 220), (220, 199, 206), (227, 198, 219), (236, 217, 263), (194, 276, 277), (228, 199, 220), (233, 250, 249), (216, 195, 270), (206, 205, 204), (204, 210, 209), (209, 208, 204), (207, 206, 208), (205, 198, 218), (218, 197, 204), (210, 203, 223), (223, 202, 209), (208, 201, 221), (221, 200, 207), (206, 199, 219), (219, 198, 205), (204, 197, 210), (224, 203, 210), (209, 202, 222), (222, 201, 208), (229, 232, 223), (196, 216, 232), (231, 269, 270), (233, 218, 198), (211, 233, 227), (218, 249, 248), (200, 254, 253), (234, 220, 253), (192, 228, 234), (235, 222, 202), (215, 235, 231), (235, 215, 277), (230, 236, 224), (190, 217, 236), (229, 267, 264), (237, 219, 241), (192, 212, 239), (191, 227, 237), (238, 221, 259), (194, 214, 257), (193, 225, 238), (244, 241, 242), (239, 244, 243), (199, 242, 241), (228, 243, 242), (228, 192, 240), (237, 244, 239), (245, 248, 249), (246, 245, 250), (230, 197, 248), (230, 245, 246), (233, 211, 247), (211, 190, 246), (256, 253, 254), (251, 256, 255), (225, 193, 252), (225, 255, 254), (234, 256, 251), (193, 213, 251), (262, 259, 260), (257, 262, 261), (201, 260, 259), (226, 261, 260), (238, 262, 257), (226, 194, 258), (267, 266, 265), (264, 267, 268), (229, 203, 266), (217, 196, 264), (236, 268, 265), (224, 265, 266), (269, 272, 273), (270, 269, 274), (223, 273, 272), (232, 274, 273), (232, 216, 271), (231, 202, 272), (275, 278, 279), (276, 275, 280), (226, 201, 278), (226, 275, 276), (235, 280, 279), (201, 222, 279), (289, 285, 284), (282, 285, 290), (281, 282, 291), (283, 287, 288), (102, 97, 286), (83, 84, 282), (83, 281, 283), (100, 289, 288), (70, 75, 297), (73, 295, 296), (72, 71, 293), (75, 74, 296), (72, 294, 295), (293, 71, 363), (70, 292, 360), (360, 361, 70), (362, 363, 71), (71, 70, 362), (120, 304, 303), (302, 301, 116), (300, 299, 118), (119, 298, 304), (303, 302, 115), (301, 300, 117), (118, 299, 298), (302, 303, 322), (322, 321, 302), (320, 296, 295), (295, 302, 321), (305, 80, 79), (302, 295, 319), (319, 318, 302), (317, 122, 302), (122, 307, 310), (310, 307, 306), (306, 305, 308), (97, 102, 370), (342, 368, 102), (369, 370, 102), (371, 343, 97), (102, 368, 369), (343, 341, 98), (340, 339, 100), (101, 338, 342), (341, 340, 99), (100, 339, 338), (368, 342, 387), (379, 108, 351), (415, 355, 108), (356, 403, 376), (403, 407, 377), (407, 411, 378), (411, 415, 379), (293, 384, 400), (359, 400, 401), (358, 401, 402), (357, 402, 403), (384, 385, 404), (400, 404, 405), (401, 405, 406), (402, 406, 407), (385, 386, 408), (404, 408, 409), (405, 409, 410), (406, 410, 411), (386, 387, 412), (408, 412, 413), (409, 413, 414), (410, 414, 415), (387, 342, 352), (412, 352, 353), (413, 353, 354), (414, 354, 355), (399, 419, 348), (423, 349, 348), (427, 350, 349), (431, 351, 350), (392, 416, 396), (416, 417, 397), (417, 418, 398), (418, 419, 399), (393, 420, 416), (420, 421, 417), (421, 422, 418), (422, 423, 419), (394, 424, 420), (420, 424, 425), (425, 426, 422), (426, 427, 423), (395, 428, 424), (428, 429, 425), (429, 430, 426), (430, 431, 427), (81, 376, 428), (376, 377, 429), (377, 378, 430), (378, 379, 431), (447, 384, 293), (451, 385, 384), (451, 455, 386), (455, 459, 387), (380, 444, 360), (360, 444, 445), (361, 445, 446), (362, 446, 447), (380, 381, 448), (444, 448, 449), (445, 449, 450), (446, 450, 451), (381, 382, 452), (448, 452, 453), (449, 453, 454), (450, 454, 455), (382, 383, 456), (452, 456, 457), (453, 457, 458), (454, 458, 459), (383, 343, 371), (456, 371, 370), (457, 370, 369), (458, 369, 368), (463, 351, 108), (467, 350, 351), (467, 471, 349), (471, 475, 348), (368, 460, 352), (460, 461, 353), (461, 462, 354), (354, 462, 463), (369, 464, 460), (464, 465, 461), (465, 466, 462), (466, 467, 463), (369, 370, 468), (464, 468, 469), (465, 469, 470), (466, 470, 471), (370, 371, 472), (468, 472, 473), (469, 473, 474), (470, 474, 475), (371, 343, 367), (472, 367, 366), (473, 366, 365), (474, 365, 364), (362, 358, 359), (362, 361, 345), (361, 360, 344), (347, 76, 81), (346, 347, 356), (345, 346, 357), (575, 539, 39), (578, 538, 539), (582, 537, 538), (586, 536, 537), (507, 572, 564), (572, 573, 565), (573, 574, 566), (574, 575, 567), (506, 576, 572), (576, 577, 573), (1116, 1086, 1083), (1123, 1125, 1085), (505, 579, 576), (579, 580, 577), (1116, 1119, 1088), (1123, 1087, 1090), (504, 583, 579), (583, 584, 580), (584, 585, 581), (585, 586, 582), (8, 571, 583), (571, 570, 584), (570, 569, 585), (569, 568, 586), (568, 590, 508), (590, 594, 509), (594, 598, 510), (598, 602, 511), (8, 476, 587), (571, 587, 588), (570, 588, 589), (569, 589, 590), (476, 477, 591), (587, 591, 592), (1006, 988, 989), (1008, 1003, 995), (477, 478, 595), (591, 595, 596), (1007, 987, 988), (1004, 990, 987), (478, 479, 599), (595, 599, 600), (596, 600, 601), (597, 601, 602), (479, 9, 563), (599, 563, 562), (600, 562, 561), (601, 561, 560), (559, 606, 516), (606, 610, 517), (614, 518, 517), (618, 519, 518), (10, 484, 603), (603, 604, 557), (557, 604, 605), (558, 605, 606), (485, 607, 603), (607, 608, 604), (727, 726, 698), (726, 725, 701), (486, 611, 607), (607, 611, 612), (721, 700, 702), (725, 722, 703), (487, 615, 611), (611, 615, 616), (616, 617, 613), (617, 618, 614), (11, 555, 615), (555, 554, 616), (554, 553, 617), (553, 552, 618), (551, 622, 524), (622, 625, 525), (625, 629, 526), (629, 633, 527), (12, 492, 619), (548, 619, 620), (549, 620, 621), (550, 621, 622), (492, 493, 623), (619, 623, 624), (1381, 1362, 1359), (1385, 1361, 1364), (493, 494, 626), (623, 626, 627), (1381, 1382, 1363), (1383, 1384, 1357), (494, 495, 630), (626, 630, 631), (627, 631, 632), (628, 632, 633), (495, 13, 547), (630, 547, 546), (631, 546, 545), (632, 545, 544), (543, 637, 532), (637, 641, 533), (645, 534, 533), (649, 535, 534), (14, 500, 634), (540, 634, 635), (541, 635, 636), (542, 636, 637), (500, 501, 638), (634, 638, 639), (1210, 1204, 1185), (1209, 1208, 1184), (502, 642, 638), (642, 643, 639), (1205, 1186, 1185), (1206, 1207, 1181), (503, 646, 642), (646, 647, 643), (647, 648, 644), (648, 649, 645), (15, 564, 646), (564, 565, 647), (565, 566, 648), (566, 567, 649), (560, 653, 512), (653, 657, 513), (657, 661, 514), (665, 515, 514), (9, 480, 650), (563, 650, 651), (562, 651, 652), (561, 652, 653), (480, 481, 654), (650, 654, 655), (893, 880, 877), (895, 892, 879), (481, 482, 658), (654, 658, 659), (893, 890, 881), (891, 875, 876), (482, 483, 662), (662, 663, 659), (663, 664, 660), (664, 665, 661), (10, 556, 662), (556, 557, 663), (557, 558, 664), (558, 559, 665), (669, 520, 35), (673, 521, 520), (677, 522, 521), (681, 523, 522), (488, 666, 555), (666, 667, 554), (667, 668, 553), (668, 669, 552), (489, 670, 666), (670, 671, 667), (815, 812, 791), (811, 790, 793), (490, 674, 670), (674, 675, 671), (812, 809, 792), (810, 787, 788), (491, 678, 674), (678, 679, 675), (679, 680, 676), (680, 681, 677), (12, 548, 678), (548, 549, 679), (549, 550, 680), (550, 551, 681), (544, 685, 528), (685, 689, 529), (693, 530, 529), (693, 697, 531), (13, 496, 682), (547, 682, 683), (546, 683, 684), (545, 684, 685), (496, 497, 686), (682, 686, 687), (1298, 1297, 1276), (1296, 1292, 1268), (497, 498, 690), (686, 690, 691), (1293, 1271, 1268), (1294, 1295, 1270), (499, 694, 690), (690, 694, 695), (691, 695, 696), (692, 696, 697), (14, 540, 694), (540, 541, 695), (541, 542, 696), (542, 543, 697), (702, 700, 779), (699, 778, 779), (704, 705, 785), (701, 703, 783), (728, 723, 705), (727, 699, 700), (722, 728, 704), (724, 702, 705), (610, 609, 711), (613, 712, 708), (606, 605, 710), (614, 711, 712), (608, 612, 708), (610, 606, 706), (608, 707, 709), (605, 604, 709), (740, 716, 715), (738, 744, 720), (737, 743, 719), (744, 739, 715), (741, 738, 714), (737, 713, 716), (742, 741, 717), (742, 718, 719), (723, 760, 745), (714, 720, 754), (726, 727, 751), (715, 716, 746), (726, 749, 747), (718, 750, 752), (721, 724, 745), (718, 717, 748), (709, 731, 732), (709, 707, 730), (706, 734, 729), (707, 708, 735), (712, 711, 736), (710, 732, 734), (708, 712, 733), (609, 729, 736), (736, 773, 770), (737, 740, 761), (735, 772, 764), (742, 765, 763), (734, 771, 762), (742, 743, 767), (731, 730, 764), (739, 776, 761), (746, 745, 760), (756, 754, 753), (752, 751, 758), (754, 755, 760), (748, 756, 759), (757, 758, 745), (750, 748, 747), (750, 749, 751), (713, 719, 752), (722, 759, 753), (715, 755, 754), (721, 758, 751), (714, 756, 748), (723, 728, 753), (713, 757, 746), (722, 725, 747), (766, 765, 767), (766, 764, 763), (771, 774, 761), (764, 772, 775), (770, 773, 776), (768, 767, 774), (772, 770, 769), (762, 761, 776), (738, 741, 763), (734, 732, 768), (739, 744, 769), (735, 733, 770), (737, 774, 767), (736, 729, 762), (738, 775, 769), (731, 766, 768), (777, 780, 781), (778, 781, 782), (783, 784, 781), (781, 784, 785), (701, 780, 777), (704, 784, 783), (705, 702, 782), (698, 777, 778), (790, 788, 867), (787, 866, 867), (792, 793, 873), (791, 871, 868), (813, 788, 790), (816, 815, 789), (816, 786, 787), (809, 814, 793), (676, 677, 798), (668, 667, 800), (671, 799, 800), (673, 669, 795), (669, 668, 796), (675, 676, 794), (673, 797, 798), (671, 675, 672), (825, 830, 806), (832, 808, 802), (832, 831, 807), (829, 805, 803), (826, 802, 805), (828, 825, 801), (827, 803, 806), (831, 828, 804), (808, 842, 844), (813, 835, 847), (804, 801, 843), (806, 838, 843), (813, 811, 848), (805, 802, 844), (816, 841, 839), (816, 810, 847), (799, 672, 817), (797, 824, 819), (672, 794, 822), (796, 823, 818), (795, 818, 824), (800, 799, 820), (800, 821, 823), (794, 798, 819), (818, 823, 861), (830, 853, 864), (817, 822, 860), (828, 831, 855), (819, 824, 859), (830, 825, 862), (817, 850, 856), (832, 826, 863), (843, 838, 837), (842, 841, 847), (842, 840, 839), (836, 835, 848), (844, 847, 835), (834, 843, 846), (845, 848, 837), (840, 834, 833), (806, 803, 845), (812, 833, 846), (808, 807, 840), (804, 834, 840), (814, 837, 848), (805, 836, 845), (812, 815, 839), (814, 809, 846), (856, 850, 849), (859, 864, 853), (850, 860, 862), (861, 863, 851), (852, 851, 864), (858, 856, 855), (858, 857, 863), (860, 854, 853), (828, 849, 862), (818, 852, 859), (829, 851, 863), (821, 820, 856), (829, 827, 864), (821, 858, 861), (832, 857, 855), (819, 854, 860), (865, 868, 869), (866, 869, 870), (871, 872, 869), (872, 873, 870), (789, 868, 865), (792, 872, 871), (793, 790, 870), (787, 786, 865), (879, 958, 961), (880, 881, 960), (877, 957, 954), (879, 876, 956), (892, 894, 876), (896, 877, 874), (891, 897, 874), (890, 895, 882), (661, 887, 883), (652, 651, 889), (655, 888, 889), (657, 653, 884), (653, 652, 885), (660, 883, 656), (657, 886, 887), (655, 659, 656), (902, 921, 908), (893, 896, 914), (902, 901, 920), (895, 912, 911), (899, 918, 910), (893, 916, 907), (899, 904, 908), (894, 915, 909), (933, 898, 901), (935, 932, 905), (933, 930, 903), (931, 904, 899), (932, 934, 899), (936, 901, 902), (937, 902, 904), (930, 935, 900), (906, 919, 912), (908, 921, 913), (920, 914, 913), (910, 918, 915), (908, 909, 915), (917, 906, 907), (919, 910, 911), (917, 916, 914), (895, 890, 907), (900, 919, 906), (897, 891, 909), (898, 917, 920), (897, 913, 914), (900, 905, 910), (894, 892, 911), (898, 903, 906), (883, 887, 924), (889, 926, 928), (888, 925, 926), (886, 884, 923), (885, 928, 923), (656, 883, 927), (887, 886, 929), (656, 922, 925), (924, 943, 948), (935, 942, 953), (922, 939, 945), (933, 938, 951), (924, 929, 950), (934, 940, 952), (922, 927, 948), (934, 932, 953), (948, 943, 942), (947, 946, 952), (945, 944, 946), (950, 941, 940), (949, 952, 940), (939, 948, 951), (943, 950, 953), (939, 938, 944), (933, 936, 944), (926, 947, 949), (935, 930, 951), (926, 925, 945), (937, 931, 952), (923, 941, 950), (937, 946, 944), (923, 928, 949), (961, 969, 968), (959, 967, 964), (955, 954, 878), (961, 958, 966), (874, 954, 955), (877, 880, 959), (881, 882, 961), (875, 955, 956), (878, 964, 965), (965, 966, 963), (967, 968, 965), (968, 969, 966), (956, 955, 962), (958, 956, 963), (957, 964, 878), (960, 968, 967), (971, 972, 61), (970, 971, 53), (979, 980, 975), (980, 981, 976), (984, 979, 974), (984, 973, 978), (982, 983, 978), (981, 982, 977), (977, 978, 985), (86, 85, 976), (93, 88, 979), (87, 978, 973), (92, 93, 984), (92, 983, 982), (82, 973, 974), (91, 982, 981), (994, 995, 1026), (990, 993, 1024), (987, 1019, 1020), (992, 1023, 1026), (1010, 1008, 994), (1003, 1005, 992), (1010, 993, 990), (1005, 1009, 989), (594, 590, 1000), (592, 596, 1001), (598, 594, 1002), (596, 597, 999), (592, 998, 997), (589, 588, 997), (597, 598, 593), (590, 589, 996), (1014, 1049, 1039), (1009, 1005, 1040), (1015, 1050, 1037), (1009, 1041, 1045), (1016, 1018, 1039), (1003, 1008, 1043), (1015, 1013, 1048), (1007, 1006, 1045), (1062, 1011, 1014), (1064, 1059, 1016), (1063, 1012, 1011), (1060, 1017, 1012), (1066, 1064, 1013), (1059, 1061, 1018), (1066, 1015, 1017), (1061, 1065, 1014), (1022, 1024, 1032), (1020, 1019, 991), (1023, 1031, 1034), (1025, 1033, 1032), (988, 1020, 1021), (992, 989, 1021), (990, 1022, 1019), (994, 1025, 1024), (991, 1029, 1030), (1030, 1031, 1028), (1029, 1032, 1033), (1033, 1034, 1031), (1026, 1034, 1033), (1021, 1020, 1027), (1021, 1028, 1031), (1019, 1022, 1029), (1039, 1049, 1041), (1050, 1042, 1038), (1035, 1039, 1040), (1050, 1048, 1043), (1037, 1038, 1044), (1047, 1044, 1045), (1048, 1035, 1036), (1046, 1045, 1041), (1010, 1004, 1038), (1014, 1011, 1046), (1003, 1036, 1040), (1016, 1035, 1048), (1010, 1042, 1043), (1011, 1012, 1047), (1007, 1044, 1038), (1012, 1017, 1037), (1002, 1000, 1054), (1001, 1055, 1057), (593, 1002, 1058), (1001, 999, 1053), (998, 1057, 1052), (997, 1052, 1051), (999, 593, 1056), (996, 1051, 1054), (1055, 1076, 1078), (1065, 1073, 1067), (1054, 1074, 1077), (1059, 1064, 1071), (1054, 1051, 1068), (1063, 1062, 1067), (1056, 1079, 1072), (1063, 1069, 1081), (1077, 1074, 1073), (1076, 1075, 1081), (1079, 1077, 1082), (1076, 1072, 1071), (1078, 1081, 1069), (1070, 1069, 1067), (1072, 1079, 1080), (1068, 1067, 1073), (1065, 1061, 1082), (1056, 1058, 1077), (1066, 1060, 1081), (1055, 1053, 1072), (1059, 1080, 1082), (1052, 1057, 1078), (1066, 1075, 1071), (1051, 1052, 1070), (1087, 1096, 1099), (1089, 1098, 1097), (1083, 1086, 1094), (1085, 1093, 1096), (1126, 1083, 1084), (1130, 1120, 1090), (1128, 1084, 1085), (1130, 1089, 1088), (1097, 1098, 1106), (1094, 1103, 1100), (1096, 1093, 1102), (1092, 1101, 1102), (1083, 1091, 1092), (1088, 1097, 1094), (1090, 1099, 1098), (1084, 1092, 1093), (1102, 1109, 1112), (1102, 1101, 1108), (1107, 1115, 1114), (1103, 1105, 1113), (1096, 1104, 1107), (1092, 1091, 1100), (1094, 1097, 1105), (1098, 1099, 1107), (1095, 1110, 1111), (1111, 1112, 1109), (1113, 1114, 1111), (1114, 1115, 1112), (1100, 1103, 1110), (1105, 1106, 1114), (1104, 1112, 1115), (1101, 1100, 1095), (581, 1131, 1118), (1137, 1153, 1154), (574, 1129, 1124), (1125, 1123, 1143), (581, 582, 1121), (1120, 1130, 1146), (574, 573, 1127), (1134, 1135, 1142), (578, 1122, 1121), (1133, 1140, 1151), (577, 580, 1118), (1119, 1116, 1150), (578, 575, 1124), (1125, 1145, 1147), (577, 1117, 1127), (1136, 1144, 1142), (1156, 1132, 1137), (1162, 1163, 1136), (1156, 1161, 1133), (1162, 1135, 1134), (1159, 1158, 1137), (1160, 1157, 1134), (1159, 1138, 1136), (1160, 1139, 1133), (1155, 1146, 1141), (1154, 1147, 1145), (1155, 1152, 1148), (1153, 1149, 1147), (1142, 1143, 1148), (1151, 1140, 1141), (1142, 1144, 1145), (1151, 1150, 1149), (1134, 1152, 1155), (1126, 1128, 1147), (1126, 1149, 1150), (1136, 1138, 1154), (1119, 1141, 1146), (1133, 1139, 1155), (1120, 1148, 1143), (1137, 1132, 1151), (1127, 1169, 1171), (1161, 1177, 1172), (1158, 1168, 1164), (1124, 1175, 1176), (1121, 1167, 1173), (1163, 1162, 1178), (1161, 1156, 1164), (1118, 1174, 1165), (1173, 1172, 1177), (1171, 1170, 1179), (1173, 1167, 1166), (1171, 1169, 1168), (1176, 1178, 1166), (1165, 1174, 1177), (1176, 1175, 1179), (1165, 1164, 1168), (1163, 1179, 1170), (1127, 1117, 1165), (1118, 1131, 1173), (1157, 1160, 1172), (1121, 1122, 1176), (1158, 1159, 1170), (1157, 1166, 1178), (1124, 1129, 1171), (1185, 1186, 1193), (1183, 1190, 640), (1184, 1182, 1189), (1181, 1188, 1189), (1208, 1206, 1182), (1210, 1183, 1180), (1211, 1180, 1181), (1209, 1187, 1186), (1191, 1189, 1197), (1188, 1196, 1197), (1193, 1194, 1203), (1190, 1192, 1201), (1184, 1191, 1194), (1180, 640, 1188), (1183, 1185, 1192), (1186, 1187, 1194), (1198, 1199, 1196), (1196, 1199, 1200), (1201, 1202, 1199), (1199, 1202, 1203), (1190, 1198, 1195), (1192, 1193, 1202), (1191, 1200, 1203), (1188, 640, 1195), (1214, 1233, 1220), (1209, 1205, 1221), (1218, 1216, 1235), (1204, 1210, 1228), (1216, 1215, 1234), (1209, 1226, 1225), (1213, 1232, 1224), (1205, 1204, 1230), (1239, 1236, 1212), (1243, 1219, 1214), (1241, 1217, 1212), (1242, 1218, 1213), (1243, 1237, 1213), (1239, 1215, 1216), (1240, 1216, 1218), (1238, 1214, 1217), (1233, 1226, 1221), (1235, 1227, 1223), (1234, 1228, 1227), (1224, 1232, 1229), (1232, 1222, 1223), (1220, 1221, 1230), (1233, 1224, 1225), (1234, 1231, 1230), (1211, 1207, 1223), (1212, 1231, 1234), (1211, 1227, 1228), (1214, 1219, 1224), (1206, 1208, 1225), (1217, 1220, 1231), (1206, 1229, 1223), (1213, 1218, 1222), (1237, 1243, 1257), (1246, 1251, 1256), (1240, 1259, 1260), (1244, 1263, 1266), (1240, 1242, 1255), (1246, 1265, 1252), (1238, 1241, 1253), (1248, 1267, 1254), (639, 643, 1244), (641, 1251, 1246), (644, 1249, 1244), (636, 1250, 1245), (641, 637, 1245), (639, 1247, 1248), (635, 1248, 1250), (645, 1246, 1249), (1265, 1258, 1253), (1267, 1259, 1255), (1266, 1260, 1259), (1256, 1264, 1261), (1254, 1255, 1261), (1252, 1253, 1262), (1256, 1257, 1258), (1266, 1263, 1262), (1249, 1252, 1263), (1237, 1261, 1255), (1245, 1250, 1254), (1241, 1236, 1262), (1245, 1264, 1256), (1238, 1258, 1257), (1248, 1247, 1266), (1236, 1239, 1260), (1274, 1275, 1282), (1271, 1279, 688), (1273, 1270, 1278), (1269, 1277, 1278), (1295, 1296, 1269), (1299, 1298, 1275), (1294, 1273, 1276), (1293, 1299, 1274), (1280, 1278, 1285), (1278, 1277, 1284), (1283, 1291, 1290), (1281, 1289, 1286), (1273, 1280, 1283), (1268, 688, 1277), (1271, 1274, 1281), (1275, 1276, 1283), (1272, 1286, 1287), (1287, 1288, 1285), (1286, 1289, 1290), (1290, 1291, 1288), (1279, 1286, 1272), (1282, 1290, 1289), (1283, 1280, 1288), (1277, 688, 1272), (1299, 1330, 1332), (1307, 1328, 1338), (1297, 1329, 1331), (1304, 1339, 1324), (1299, 1293, 1325), (1307, 1301, 1336), (1297, 1298, 1332), (1304, 1303, 1338), (1322, 1318, 1307), (1321, 1319, 1300), (1316, 1305, 1300), (1320, 1317, 1306), (1317, 1321, 1302), (1323, 1322, 1303), (1320, 1301, 1307), (1316, 1323, 1304), (687, 691, 1312), (689, 1309, 1315), (691, 692, 1311), (685, 684, 1310), (689, 685, 1314), (687, 1313, 1308), (684, 683, 1308), (692, 693, 1315), (1319, 1321, 1344), (1315, 1351, 1347), (1319, 1340, 1353), (1308, 1341, 1345), (1317, 1320, 1342), (1308, 1313, 1350), (1317, 1354, 1344), (1314, 1352, 1343), (1324, 1339, 1330), (1336, 1331, 1329), (1339, 1338, 1332), (1326, 1337, 1333), (1336, 1326, 1327), (1324, 1325, 1334), (1337, 1335, 1334), (1338, 1328, 1329), (1300, 1335, 1337), (1295, 1327, 1333), (1300, 1305, 1324), (1295, 1294, 1331), (1306, 1326, 1336), (1292, 1334, 1325), (1306, 1302, 1337), (1292, 1296, 1333), (1350, 1349, 1348), (1343, 1342, 1355), (1349, 1347, 1346), (1352, 1345, 1344), (1343, 1352, 1354), (1350, 1353, 1340), (1345, 1341, 1340), (1347, 1351, 1355), (1312, 1349, 1350), (1318, 1322, 1346), (1315, 1309, 1343), (1323, 1316, 1353), (1312, 1311, 1347), (1318, 1355, 1342), (1314, 1310, 1345), (1323, 1348, 1346), (1363, 1371, 1370), (1359, 1368, 1365), (1361, 1358, 1367), (1357, 1366, 1367), (1385, 1383, 1358), (1387, 1359, 1356), (1384, 1388, 1356), (1382, 1386, 1364), (1369, 1367, 1374), (1367, 1366, 1373), (1372, 1380, 1379), (1370, 1378, 1375), (1361, 1369, 1372), (1356, 1365, 1366), (1359, 1362, 1370), (1364, 1372, 1371), (1375, 1376, 1373), (1373, 1376, 1377), (1378, 1379, 1376), (1376, 1379, 1380), (1368, 1375, 1360), (1371, 1379, 1378), (1372, 1369, 1377), (1365, 1360, 1373), (1383, 1406, 1400), (1389, 1394, 1397), (1383, 1385, 1402), (1391, 1396, 1401), (1388, 1404, 1405), (1389, 1408, 1411), (1384, 1400, 1404), (1391, 1410, 1397), (1413, 1389, 1392), (1420, 1396, 1391), (1413, 1418, 1394), (1414, 1419, 1395), (1420, 1414, 1390), (1416, 1392, 1393), (1419, 1417, 1393), (1418, 1415, 1391), (1397, 1410, 1403), (1399, 1412, 1404), (1411, 1405, 1404), (1401, 1409, 1406), (1409, 1399, 1400), (1408, 1397, 1398), (1401, 1402, 1403), (1408, 1407, 1405), (1390, 1395, 1399), (1381, 1407, 1398), (1390, 1409, 1401), (1386, 1403, 1402), (1393, 1392, 1411), (1381, 1387, 1405), (1395, 1393, 1412), (1386, 1382, 1398), (1425, 1424, 1443), (1415, 1435, 1434), (1422, 1441, 1433), (1413, 1439, 1430), (1422, 1427, 1431), (1414, 1438, 1432), (1421, 1426, 1429), (1414, 1420, 1434), (627, 1421, 1424), (625, 1428, 1423), (628, 1426, 1421), (622, 621, 1427), (625, 622, 1422), (624, 1424, 1425), (621, 620, 1425), (628, 629, 1423), (1429, 1442, 1435), (1431, 1444, 1436), (1443, 1437, 1436), (1433, 1441, 1438), (1441, 1431, 1432), (1429, 1430, 1439), (1433, 1434, 1435), (1440, 1439, 1437), (1413, 1416, 1437), (1427, 1425, 1444), (1415, 1418, 1430), (1423, 1442, 1429), (1419, 1432, 1436), (1421, 1440, 1443), (1417, 1436, 1437), (1423, 1428, 1433)])
me_plane.polygons.foreach_set('material_index', [2, 2, 0, 0, 0, 0, 0, 0, 0, 0, 0, 2, 2, 2, 2, 2, 2, 2, 0, 0, 0, 0, 0, 0, 0, 0, 2, 2, 2, 2, 2, 2, 2, 0, 0, 0, 0, 0, 0, 0, 0, 0, 0, 0, 0, 0, 0, 0, 0, 0, 0, 0, 0, 0, 0, 0, 0, 0, 0, 0, 0, 0, 0, 0, 0, 0, 0, 0, 0, 0, 2, 0, 2, 2, 0, 2, 0, 0, 0, 0, 0, 0, 0, 0, 0, 0, 0, 0, 0, 0, 0, 0, 0, 0, 0, 0, 0, 0, 0, 0, 0, 2, 0, 0, 0, 0, 0, 0, 0, 0, 0, 0, 0, 0, 0, 0, 0, 0, 0, 0, 0, 0, 0, 0, 0, 0, 0, 0, 0, 0, 0, 0, 0, 0, 0, 0, 0, 0, 0, 0, 0, 0, 0, 0, 0, 0, 0, 0, 0, 0, 0, 0, 0, 0, 0, 0, 0, 0, 0, 0, 0, 0, 0, 0, 0, 0, 0, 0, 0, 0, 0, 0, 0, 0, 0, 0, 0, 0, 0, 0, 0, 0, 0, 0, 0, 0, 0, 0, 0, 0, 0, 4, 4, 4, 4, 4, 4, 4, 4, 4, 4, 4, 4, 4, 4, 4, 4, 4, 4, 4, 4, 4, 4, 4, 4, 4, 4, 4, 4, 4, 4, 4, 4, 4, 4, 4, 4, 4, 4, 4, 4, 4, 4, 4, 4, 4, 4, 4, 4, 4, 4, 4, 4, 4, 4, 4, 4, 4, 4, 4, 4, 4, 4, 4, 4, 4, 4, 4, 4, 4, 4, 4, 4, 4, 4, 4, 4, 4, 4, 4, 4, 4, 4, 4, 4, 4, 4, 4, 4, 4, 4, 4, 4, 4, 4, 4, 0, 0, 0, 0, 0, 0, 0, 0, 0, 0, 0, 0, 0, 0, 0, 0, 0, 0, 0, 0, 0, 0, 0, 0, 1, 1, 1, 1, 1, 1, 1, 1, 1, 1, 1, 1, 1, 1, 1, 1, 1, 1, 1, 1, 1, 1, 1, 1, 1, 1, 1, 1, 1, 1, 1, 1, 1, 1, 1, 1, 1, 1, 1, 1, 1, 1, 1, 1, 1, 1, 1, 1, 1, 1, 1, 1, 1, 1, 0, 0, 0, 0, 0, 0, 1, 1, 1, 1, 1, 1, 1, 1, 1, 1, 1, 1, 1, 1, 1, 1, 1, 1, 1, 1, 1, 1, 1, 1, 1, 1, 1, 1, 1, 1, 1, 1, 1, 1, 1, 1, 1, 1, 1, 1, 1, 1, 1, 1, 1, 1, 1, 1, 4, 1, 1, 1, 1, 1, 1, 1, 1, 1, 1, 1, 1, 1, 1, 1, 1, 1, 1, 1, 1, 1, 1, 1, 1, 1, 1, 1, 1, 1, 1, 1, 1, 1, 1, 1, 1, 1, 1, 1, 1, 1, 1, 1, 1, 1, 1, 1, 1, 1, 1, 1, 1, 1, 1, 1, 1, 1, 1, 1, 1, 1, 1, 1, 1, 1, 1, 1, 1, 1, 1, 1, 1, 1, 1, 1, 1, 0, 0, 0, 0, 0, 0, 0, 0, 0, 0, 0, 0, 0, 0, 0, 0, 0, 0, 0, 0, 0, 0, 0, 0, 0, 0, 0, 0, 0, 0, 0, 2, 2, 2, 2, 2, 0, 0, 0, 2, 0, 2, 2, 2, 0, 2, 2, 2, 0, 0, 0, 2, 0, 0, 0, 2, 2, 2, 2, 2, 0, 0, 0, 2, 0, 2, 2, 2, 0, 2, 2, 2, 0, 0, 0, 2, 0, 0, 0, 2, 2, 2, 2, 2, 0, 0, 0, 2, 0, 2, 2, 2, 0, 2, 2, 2, 0, 0, 0, 2, 0, 0, 0, 2, 2, 2, 2, 2, 0, 0, 0, 2, 0, 2, 2, 2, 0, 2, 2, 2, 0, 0, 0, 2, 0, 0, 0, 2, 2, 2, 2, 2, 0, 0, 0, 2, 0, 2, 2, 2, 0, 2, 2, 2, 0, 0, 0, 2, 0, 0, 0, 2, 2, 2, 2, 2, 0, 0, 0, 2, 0, 2, 2, 2, 0, 2, 2, 2, 0, 0, 0, 2, 0, 0, 0, 2, 2, 2, 2, 2, 0, 0, 0, 2, 0, 2, 2, 2, 0, 2, 2, 2, 0, 0, 0, 2, 0, 0, 0, 2, 2, 2, 2, 2, 0, 0, 0, 2, 0, 2, 2, 2, 0, 2, 2, 2, 0, 0, 0, 2, 0, 0, 0, 2, 2, 2, 2, 2, 2, 2, 2, 2, 2, 2, 2, 2, 2, 2, 2, 2, 2, 2, 2, 2, 2, 2, 2, 2, 2, 2, 2, 2, 2, 2, 2, 2, 2, 2, 2, 2, 2, 2, 2, 2, 2, 2, 2, 2, 2, 2, 2, 4, 4, 4, 4, 4, 4, 4, 4, 2, 2, 2, 2, 2, 2, 2, 2, 4, 4, 4, 4, 4, 4, 4, 4, 2, 2, 2, 2, 2, 2, 2, 2, 2, 2, 2, 2, 2, 2, 2, 2, 2, 2, 2, 2, 2, 2, 2, 2, 2, 2, 2, 2, 2, 2, 2, 2, 2, 2, 2, 2, 2, 2, 2, 2, 2, 2, 2, 2, 2, 2, 2, 2, 2, 2, 2, 2, 2, 2, 2, 2, 2, 2, 2, 2, 2, 2, 2, 2, 4, 4, 4, 4, 4, 4, 4, 4, 2, 2, 2, 2, 2, 2, 2, 2, 4, 4, 4, 4, 4, 4, 4, 4, 2, 2, 2, 2, 2, 2, 2, 2, 2, 2, 2, 2, 2, 2, 2, 2, 2, 2, 2, 2, 2, 2, 2, 2, 2, 2, 2, 2, 2, 2, 2, 2, 2, 2, 2, 2, 2, 2, 2, 2, 2, 2, 2, 2, 2, 2, 2, 2, 4, 4, 4, 4, 4, 4, 4, 4, 2, 2, 2, 2, 2, 2, 2, 2, 2, 2, 2, 2, 2, 2, 2, 2, 2, 2, 2, 2, 2, 2, 2, 2, 4, 4, 4, 4, 4, 4, 4, 4, 2, 2, 2, 2, 2, 2, 2, 2, 2, 2, 2, 2, 2, 2, 2, 2, 2, 2, 2, 2, 2, 2, 2, 2, 0, 0, 2, 2, 2, 2, 2, 2, 2, 2, 0, 2, 0, 0, 2, 0, 2, 2, 2, 2, 2, 2, 2, 2, 2, 2, 2, 2, 2, 2, 2, 2, 2, 2, 2, 2, 2, 2, 2, 2, 2, 2, 2, 2, 2, 2, 2, 2, 2, 2, 2, 2, 2, 2, 2, 2, 2, 2, 2, 2, 2, 2, 2, 2, 4, 4, 4, 4, 4, 4, 4, 4, 2, 2, 2, 2, 2, 2, 2, 2, 2, 2, 2, 2, 2, 2, 2, 2, 2, 2, 2, 2, 2, 2, 2, 2, 4, 4, 4, 4, 4, 4, 4, 4, 2, 2, 2, 2, 2, 2, 2, 2, 2, 2, 2, 2, 2, 2, 2, 2, 2, 2, 2, 2, 2, 2, 2, 2, 2, 2, 2, 2, 2, 2, 2, 2, 2, 2, 2, 2, 2, 2, 2, 2, 2, 2, 2, 2, 2, 2, 2, 2, 2, 2, 2, 2, 2, 2, 2, 2, 2, 2, 2, 2, 2, 2, 2, 2, 4, 4, 4, 4, 4, 4, 4, 4, 2, 2, 2, 2, 2, 2, 2, 2, 2, 2, 2, 2, 2, 2, 2, 2, 4, 4, 4, 4, 4, 4, 4, 4, 2, 2, 2, 2, 2, 2, 2, 2, 2, 2, 2, 2, 2, 2, 2, 2, 2, 2, 2, 2, 2, 2, 2, 2, 2, 2, 2, 2, 2, 2, 2, 2, 2, 2, 2, 2, 2, 2, 2, 2, 2, 2, 2, 2, 2, 2, 2, 2, 4, 4, 4, 4, 4, 4, 4, 4, 2, 2, 2, 2, 2, 2, 2, 2, 2, 2, 2, 2, 2, 2, 2, 2, 2, 2, 2, 2, 2, 2, 2, 2, 4, 4, 4, 4, 4, 4, 4, 4, 2, 2, 2, 2, 2, 2, 2, 2, 2, 2, 2, 2, 2, 2, 2, 2, 2, 2, 2, 2, 2, 2, 2, 2, 2, 2, 2, 2, 2, 2, 2, 2, 2, 2, 2, 2, 2, 2, 2, 2, 2, 2, 2, 2, 2, 2, 2, 2, 2, 2, 2, 2, 2, 2, 2, 2, 2, 2, 2, 2, 2, 2, 2, 2, 4, 4, 4, 4, 4, 4, 4, 4, 2, 2, 2, 2, 2, 2, 2, 2, 4, 4, 4, 4, 4, 4, 4, 4, 2, 2, 2, 2, 2, 2, 2, 2, 2, 2, 2, 2, 2, 2, 2, 2, 2, 2, 2, 2, 2, 2, 2, 2, 2, 2, 2, 2, 2, 2, 2, 2, 2, 2, 2, 2, 2, 2, 2, 2, 2, 2, 2, 2, 2, 2, 2, 2, 4, 4, 4, 4, 4, 4, 4, 4, 2, 2, 2, 2, 2, 2, 2, 2, 2, 2, 2, 2, 2, 2, 2, 2, 2, 2, 2, 2, 2, 2, 2, 2, 4, 4, 4, 4, 4, 4, 4, 4, 2, 2, 2, 2, 2, 2, 2, 2, 2, 2, 0, 0, 0, 0, 0, 0, 0, 0, 0, 0, 0, 0, 0, 0, 0, 0, 0, 0, 0, 0, 0, 0, 0, 0, 0, 0, 0, 0, 0, 0, 0, 0, 0, 0, 0, 0, 0, 0, 0, 0, 0, 2, 2, 2, 2, 2, 2, 2, 0, 0, 0, 0, 0, 0, 0, 0, 0, 0, 0, 0, 0, 0, 0, 0, 2, 2, 2, 2, 2, 2, 2, 0, 0, 0, 0, 0, 0, 0, 0, 0, 0, 0, 0, 0, 0, 0, 0, 0, 0, 0, 0, 0, 0, 0, 0, 0, 0, 0, 0, 0, 0, 0, 0, 0, 0, 0, 0, 0, 0, 0, 0, 0, 0, 0, 0, 0, 0, 0, 0, 0, 0, 0, 0, 0, 0, 0, 0, 0, 0, 0, 0, 0, 0, 0, 0, 0, 0, 0, 0, 0, 0, 0, 0, 0, 0, 0, 0, 0, 0, 0, 0, 2, 0, 2, 2, 0, 2, 0, 0, 0, 0, 0, 0, 0, 0, 0, 0, 0, 0, 0, 0, 0, 0, 0, 0, 0, 0, 0, 0, 0, 0, 0, 0, 0, 0, 0, 0, 0, 0, 0, 0, 0, 0, 0, 0, 0, 0, 0, 2, 0, 0, 0, 0, 0, 0, 0, 0, 0, 0, 0, 0, 0, 0, 0, 0, 0, 0, 0, 0, 0, 0, 0, 0, 0, 0, 0, 0, 0, 0, 0, 0, 0, 0, 0, 0, 0, 0, 0, 0, 0, 0, 0, 0, 0, 0, 0, 0, 0, 0, 0, 0, 0, 0, 0, 0, 0, 0, 0, 0, 0, 0, 0, 0, 0, 0, 4, 4, 4, 4, 4, 4, 4, 4, 4, 4, 4, 4, 4, 4, 4, 4, 4, 4, 4, 4, 4, 4, 4, 4, 4, 4, 4, 4, 4, 4, 4, 4, 4, 4, 4, 4, 4, 4, 4, 4, 4, 4, 4, 4, 4, 4, 4, 4, 4, 4, 4, 4, 4, 4, 4, 4, 4, 4, 4, 4, 4, 4, 4, 4, 4, 4, 4, 4, 4, 4, 4, 4, 4, 4, 4, 4, 4, 4, 4, 4, 4, 4, 4, 4, 4, 4, 4, 4, 4, 4, 4, 4, 4, 4, 4, 4, 4, 4, 4, 4, 4, 4, 4, 4, 4, 4, 0, 0, 0, 0, 0, 0, 0, 0, 0, 0, 0, 0, 0, 0, 0, 0, 0, 0, 0, 0, 0, 0, 0, 0, 0, 1, 1, 1, 1, 1, 1, 1, 1, 1, 1, 1, 0, 0, 0, 0, 0, 0, 0, 0, 0, 0, 1, 1, 1, 1, 1, 1, 1, 1, 1, 1, 1, 1, 1, 1, 1, 1, 1, 1, 1, 1, 1, 1, 1, 1, 1, 1, 1, 1, 1, 1, 1, 1, 1, 1, 1, 1, 1, 1, 1, 1, 1, 1, 1, 1, 1, 1, 4, 1, 1, 1, 1, 1, 1, 1, 1, 1, 1, 1, 1, 1, 1, 1, 1, 1, 1, 1, 1, 1, 1, 1, 1, 1, 1, 1, 1, 0, 0, 0, 0, 0, 0, 0, 0, 0, 0, 0, 0, 0, 0, 0, 0, 0, 0, 0, 0, 0, 0, 0, 0, 0, 0, 0, 0, 0, 0, 2, 2, 2, 2, 2, 0, 0, 0, 2, 0, 2, 2, 2, 0, 2, 2, 2, 0, 0, 0, 2, 0, 0, 0, 2, 2, 2, 2, 2, 0, 0, 0, 2, 0, 2, 2, 2, 0, 2, 2, 2, 0, 0, 0, 2, 0, 0, 0, 2, 2, 2, 2, 2, 0, 0, 0, 2, 0, 2, 2, 2, 0, 2, 2, 2, 0, 0, 0, 2, 0, 0, 0, 2, 2, 2, 2, 2, 0, 0, 0, 2, 0, 2, 2, 2, 0, 2, 2, 2, 0, 0, 0, 2, 0, 0, 0, 2, 2, 2, 2, 2, 0, 0, 0, 2, 0, 2, 2, 2, 0, 2, 2, 2, 0, 0, 0, 2, 0, 0, 0, 2, 2, 2, 2, 2, 0, 0, 0, 2, 0, 2, 2, 2, 0, 2, 2, 2, 0, 0, 0, 2, 0, 0, 0, 2, 2, 2, 2, 2, 0, 0, 0, 2, 0, 2, 2, 2, 0, 2, 2, 2, 0, 0, 0, 2, 0, 0, 0, 2, 2, 2, 2, 2, 0, 0, 0, 2, 0, 2, 2, 2, 0, 2, 2, 2, 0, 0, 0, 2, 0, 0, 0, 2, 2, 2, 2, 2, 2, 2, 2, 2, 2, 2, 2, 2, 2, 2, 2, 2, 2, 2, 2, 2, 2, 2, 2, 2, 2, 2, 2, 2, 2, 2, 2, 2, 2, 2, 2, 2, 2, 2, 2, 2, 2, 2, 2, 2, 2, 2, 2, 4, 4, 4, 4, 4, 4, 4, 4, 2, 2, 2, 2, 2, 2, 2, 2, 4, 4, 4, 4, 4, 4, 4, 4, 2, 2, 2, 2, 2, 2, 2, 2, 2, 2, 2, 2, 2, 2, 2, 2, 2, 2, 2, 2, 2, 2, 2, 2, 2, 2, 2, 2, 2, 2, 2, 2, 2, 2, 2, 2, 2, 2, 2, 2, 2, 2, 2, 2, 2, 2, 2, 2, 2, 2, 2, 2, 2, 2, 2, 2, 2, 2, 2, 2, 2, 2, 2, 2, 4, 4, 4, 4, 4, 4, 4, 4, 2, 2, 2, 2, 2, 2, 2, 2, 4, 4, 4, 4, 4, 4, 4, 4, 2, 2, 2, 2, 2, 2, 2, 2, 2, 2, 2, 2, 2, 2, 2, 2, 2, 2, 2, 2, 2, 2, 2, 2, 2, 2, 2, 2, 2, 2, 2, 2, 2, 2, 2, 2, 2, 2, 2, 2, 2, 2, 2, 2, 2, 2, 2, 2, 4, 4, 4, 4, 4, 4, 4, 4, 2, 2, 2, 2, 2, 2, 2, 2, 2, 2, 2, 2, 2, 2, 2, 2, 2, 2, 2, 2, 2, 2, 2, 2, 4, 4, 4, 4, 4, 4, 4, 4, 2, 2, 2, 2, 2, 2, 2, 2, 2, 2, 2, 2, 2, 2, 2, 2, 2, 2, 2, 2, 2, 2, 2, 2, 0, 0, 2, 2, 2, 2, 2, 2, 2, 2, 0, 2, 0, 0, 2, 0, 2, 2, 2, 2, 2, 2, 2, 2, 2, 2, 2, 2, 2, 2, 2, 2, 2, 2, 2, 2, 2, 2, 2, 2, 2, 2, 2, 2, 2, 2, 2, 2, 2, 2, 2, 2, 2, 2, 2, 2, 2, 2, 2, 2, 2, 2, 2, 2, 4, 4, 4, 4, 4, 4, 4, 4, 2, 2, 2, 2, 2, 2, 2, 2, 2, 2, 2, 2, 2, 2, 2, 2, 2, 2, 2, 2, 2, 2, 2, 2, 4, 4, 4, 4, 4, 4, 4, 4, 2, 2, 2, 2, 2, 2, 2, 2, 2, 2, 2, 2, 2, 2, 2, 2, 2, 2, 2, 2, 2, 2, 2, 2, 2, 2, 2, 2, 2, 2, 2, 2, 2, 2, 2, 2, 2, 2, 2, 2, 2, 2, 2, 2, 2, 2, 2, 2, 2, 2, 2, 2, 2, 2, 2, 2, 2, 2, 2, 2, 2, 2, 2, 2, 4, 4, 4, 4, 4, 4, 4, 4, 2, 2, 2, 2, 2, 2, 2, 2, 2, 2, 2, 2, 2, 2, 2, 2, 4, 4, 4, 4, 4, 4, 4, 4, 2, 2, 2, 2, 2, 2, 2, 2, 2, 2, 2, 2, 2, 2, 2, 2, 2, 2, 2, 2, 2, 2, 2, 2, 2, 2, 2, 2, 2, 2, 2, 2, 2, 2, 2, 2, 2, 2, 2, 2, 2, 2, 2, 2, 2, 2, 2, 2, 4, 4, 4, 4, 4, 4, 4, 4, 2, 2, 2, 2, 2, 2, 2, 2, 2, 2, 2, 2, 2, 2, 2, 2, 2, 2, 2, 2, 2, 2, 2, 2, 4, 4, 4, 4, 4, 4, 4, 4, 2, 2, 2, 2, 2, 2, 2, 2, 2, 2, 2, 2, 2, 2, 2, 2, 2, 2, 2, 2, 2, 2, 2, 2, 2, 2, 2, 2, 2, 2, 2, 2, 2, 2, 2, 2, 2, 2, 2, 2, 2, 2, 2, 2, 2, 2, 2, 2, 2, 2, 2, 2, 2, 2, 2, 2, 2, 2, 2, 2, 2, 2, 2, 2, 4, 4, 4, 4, 4, 4, 4, 4, 2, 2, 2, 2, 2, 2, 2, 2, 4, 4, 4, 4, 4, 4, 4, 4, 2, 2, 2, 2, 2, 2, 2, 2, 2, 2, 2, 2, 2, 2, 2, 2, 2, 2, 2, 2, 2, 2, 2, 2, 2, 2, 2, 2, 2, 2, 2, 2, 2, 2, 2, 2, 2, 2, 2, 2, 2, 2, 2, 2, 2, 2, 2, 2, 4, 4, 4, 4, 4, 4, 4, 4, 2, 2, 2, 2, 2, 2, 2, 2, 2, 2, 2, 2, 2, 2, 2, 2, 2, 2, 2, 2, 2, 2, 2, 2, 4, 4, 4, 4, 4, 4, 4, 4, 2, 2, 2, 2, 2, 2, 2, 2])
me_plane.materials.append(mat_material)
me_plane.materials.append(mat_material_001)
me_plane.materials.append(mat_material_002)
me_plane.materials.append(mat_material)
me_plane.materials.append(mat_material_003)
me_plane.use_remesh_preserve_volume = False
me_plane.use_remesh_preserve_attributes = False
me_plane.use_mirror_vertex_groups = False
me_plane.update()

# ---- objects
ob_plane = bpy.data.objects.new('Plane', me_plane)

# ---- transforms, parenting, visibility, modifiers, constraints
ob_plane.location = (-2.25, 0.7376, -0.01394)
ob_plane.lineart.crease_threshold = 0.0

# ---- collection membership
col_collection_1.objects.link(ob_plane)

# ---- scene / render settings (as saved in the file)
scene.frame_start = 1; scene.frame_end = 250; scene.frame_set(2)
scene.render.engine = 'BLENDER_EEVEE_NEXT'
scene.render.resolution_percentage = 50
scene.render.dither_intensity = 0.0
scene.cycles.use_denoising = False
scene.cycles.samples = 128
scene.cycles.sampling_pattern = 'TABULATED_SOBOL'
scene.cycles.light_sampling_threshold = 0.0
scene.cycles.use_adaptive_sampling = False
scene.cycles.use_light_tree = False
scene.cycles.blur_glossy = 0.0
scene.cycles.sample_clamp_indirect = 0.0
scene.view_settings.view_transform = 'Standard'
bpy.context.view_layer.update()

# ---- added for rendering (the .blend has no active camera and no usable light): camera, sun
cam_auto = bpy.data.cameras.new('AutoCamera')
cam_auto.lens = 50.0
cam_auto.sensor_width = 36.0
cam_auto.clip_end = 1000.0
ob_auto_camera = bpy.data.objects.new('AutoCamera', cam_auto)
scene.collection.objects.link(ob_auto_camera)
ob_auto_camera.location = (3.54288, -6.35803, 5.83641)
ob_auto_camera.rotation_euler = (1.09748, -7.21219e-08, 0.694738)
scene.camera = ob_auto_camera
light_auto_sun = bpy.data.lights.new('AutoSun', 'SUN')
light_auto_sun.energy = 3.0
light_auto_sun.angle = 0.0523599
ob_auto_sun = bpy.data.objects.new('AutoSun', light_auto_sun)
scene.collection.objects.link(ob_auto_sun)
ob_auto_sun.rotation_euler = (0.872665, 0.174533, 0.523599)
bpy.context.view_layer.update()
